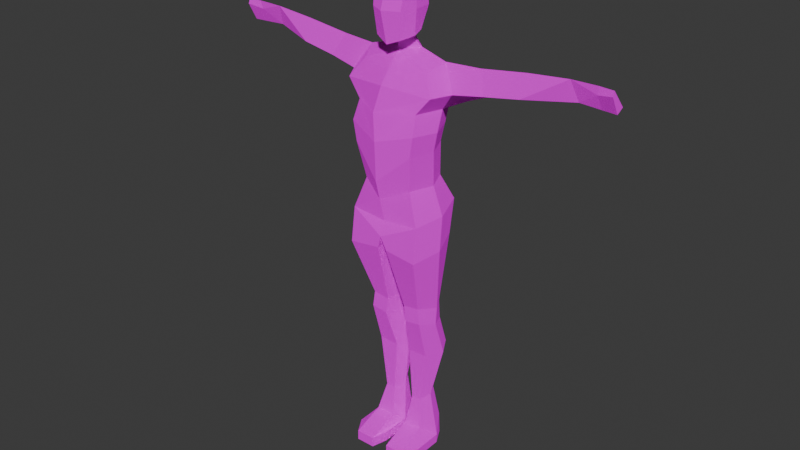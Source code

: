 # Source: characters.blend  (saved by Blender 4.4.32; exported with 4.5.12 LTS)
import bpy
from mathutils import Matrix  # noqa: F401  (used for matrix-valued properties, if any)

bpy.ops.wm.read_factory_settings(use_empty=True)
scene = bpy.context.scene
scene.name = 'Scene'

# ---- collections
col_collection = bpy.data.collections.new('Collection'); scene.collection.children.link(col_collection)
col_images = bpy.data.collections.new('images'); col_collection.children.link(col_images)

# ---- images (referenced by path relative to the original .blend; pixels are not part of the script)
import os
ASSET_DIR = os.environ.get("B2B_ASSET_DIR", "")  # directory of the original .blend (textures are referenced by path, not embedded)
HERE = os.path.dirname(os.path.abspath(__file__))  # packed textures are extracted next to this script under _unpacked/

def load_image(name, relpath, width, height, colorspace="sRGB"):
    """Load a texture the original file referenced (path relative to the .blend, or extracted next to this script)."""
    p = next((c for c in (os.path.join(HERE, relpath), os.path.join(ASSET_DIR, relpath)) if relpath and os.path.exists(c)), "")
    if p:
        img = bpy.data.images.load(p, check_existing=True)
        img.name = name
    else:  # same state as the original file: an image datablock whose file is absent (Cycles renders it pink)
        img = bpy.data.images.new(name, width, height)
        img.source = "FILE"
        img.filepath = "//" + (relpath or name)
    img.colorspace_settings.name = colorspace
    return img
img_char_test = load_image('char-test', '', 1024, 1024, 'sRGB')

# ---- materials (node trees are filled in below, after node groups)
mat_material = bpy.data.materials.new('Material')
mat_material.alpha_threshold = 0.0
mat_material.roughness = 0.5
mat_material.line_color = (0.0, 0.0, 0.0, 1.0)

# ---- material node trees
mat_material.use_nodes = True; mat_material.node_tree.nodes.clear()
_N = mat_material.node_tree.nodes; _L = mat_material.node_tree.links
n0 = _N.new('ShaderNodeOutputMaterial'); n0.name = 'Material Output'; n0.location = (300, 300)
n1 = _N.new('ShaderNodeBsdfPrincipled'); n1.name = 'Principled BSDF'; n1.location = (-22, 284)
n1.inputs[1].default_value = 1.0
n1.inputs[2].default_value = 1.0
n1.inputs[3].default_value = 1.85
n2 = _N.new('ShaderNodeTexImage'); n2.name = 'Image Texture'; n2.location = (-352, 292)
n2.image = img_char_test
n2.interpolation = 'Closest'
_L.new(n1.outputs[0], n0.inputs[0])
_L.new(n2.outputs[0], n1.inputs[0])
n0.is_active_output = True

# ---- world
world_world = bpy.data.worlds.new('World'); scene.world = world_world
world_world.use_nodes = True; world_world.node_tree.nodes.clear()
_N = world_world.node_tree.nodes; _L = world_world.node_tree.links
n0 = _N.new('ShaderNodeOutputWorld'); n0.name = 'World Output'; n0.location = (300, 300)
n1 = _N.new('ShaderNodeBackground'); n1.name = 'Background'; n1.location = (10, 300)
n1.inputs[0].default_value = (0.05088, 0.05088, 0.05088, 1.0)
_L.new(n1.outputs[0], n0.inputs[0])
n0.is_active_output = True
world_world.color = (0.05088, 0.05088, 0.05088)
world_world.sun_shadow_jitter_overblur = 0.0

# ---- meshes
me_cube = bpy.data.meshes.new('Cube')
me_cube.from_pydata([(-0.3066, -0.01945, -0.07902), (-0.24, 0.1525, 0.2252), (-0.3362, -0.05613, 0.222), (-0.2712, -0.2648, 0.2188), (-0.2262, 0.1682, -0.07038), (-0.2263, -0.2071, -0.08767), (-0.2752, -0.2185, 0.5556), (-0.2756, 0.2009, 0.5685), (-0.01004, 0.2138, 0.2272), (0.01559, -0.1077, 0.9796), (-0.01009, -0.3481, -0.01488), (0.00987, 0.1883, 0.9037), (-0.01003, 0.1682, -0.08366), (-0.01003, -0.3059, -0.1755), (-0.0009191, 0.1943, 0.5672), (-0.002409, -0.3803, 0.5558), (-0.01003, -0.2497, -0.3862), (-0.3273, 0.1725, -0.5502), (-0.3273, -0.2843, -0.6532), (-0.04963, 0.1725, -0.5635), (-0.04963, -0.2843, -0.6197), (-0.3916, -0.2026, 0.701), (-0.3933, 0.2026, 0.7213), (0.002962, 0.2564, 0.7182), (0.005968, -0.2987, 0.7438), (-0.2706, 0.1561, 0.3787), (-0.2986, -0.2706, 0.3941), (-0.008926, -0.3625, 0.3145), (-0.006836, 0.2352, 0.3978), (-0.2529, 0.1489, -1.186), (-0.237, -0.1133, -1.167), (-0.109, 0.1489, -1.181), (-0.0964, -0.1137, -1.186), (-0.2259, 0.1965, -1.385), (-0.2559, -0.1159, -1.307), (-0.1169, 0.1965, -1.378), (-0.1153, -0.1163, -1.326), (-0.2516, 0.254, -1.637), (-0.2499, -0.02086, -1.663), (-0.07731, 0.254, -1.644), (-0.07731, -0.02048, -1.669), (-0.1923, 0.1608, -2.067), (-0.1936, -0.01473, -2.128), (-0.1073, 0.1591, -2.075), (-0.1073, -0.01436, -2.132), (-0.2434, 0.1896, -2.365), (-0.2464, -0.07539, -2.376), (-0.08321, 0.1879, -2.368), (-0.08321, -0.07539, -2.376), (-0.2481, 0.1959, -2.562), (-0.2481, -0.0716, -2.57), (-0.08147, 0.1959, -2.562), (-0.08147, -0.0716, -2.57), (-0.2877, -0.1278, 0.8596), (0.01076, -0.2241, 0.8418), (-0.3941, -0.01534, -0.3177), (-0.3565, -0.008325, 0.5622), (-0.4076, -0.05588, -0.6017), (-0.03234, -0.05588, -0.5916), (-0.4741, -0.05689, 0.7117), (-0.3654, -0.05701, 0.3865), (-0.3332, 0.01775, -1.179), (-0.06102, 0.01775, -1.174), (-0.3061, 0.04015, -1.356), (-0.05784, 0.04015, -1.349), (-0.3302, 0.1164, -1.65), (-0.05146, 0.1167, -1.657), (-0.2372, 0.07198, -2.099), (-0.05593, 0.07235, -2.103), (-0.3267, 0.05628, -2.478), (-0.04828, 0.05628, -2.478), (-0.3204, 0.06217, -2.566), (-0.04828, 0.06217, -2.566), (-0.3461, 0.01195, 0.9216), (-0.1073, 0.007372, 0.9893), (-0.7409, -0.01211, 0.7462), (-0.7502, 0.2139, 0.7537), (-0.6561, 0.05689, 0.9238), (-1.611, 0.1338, 0.8171), (-1.612, 0.06704, 1.006), (-1.616, 0.1882, 0.857), (-1.038, -0.003053, 0.7922), (-1.435, 0.1862, 0.8644), (-0.4592, 0.1277, 0.6172), (-1.392, 0.06787, 1.0), (-1.43, 0.1331, 0.8263), (-0.7484, 0.1432, 0.716), (-0.2878, 0.09111, 0.5648), (-1.043, 0.1401, 0.7527), (-1.05, 0.06255, 0.9706), (-1.048, 0.2054, 0.7941), (-1.599, 0.07929, 0.9353), (-1.732, 0.04538, 0.9629), (-1.74, 0.1794, 0.8553), (-1.732, 0.06039, 1.004), (-1.734, 0.1251, 0.8154), (-0.3316, -0.2083, -2.477), (-0.2513, -0.3401, -2.478), (-0.08811, -0.3401, -2.478), (-0.04828, -0.2083, -2.477), (-0.3252, -0.2061, -2.565), (-0.253, -0.3399, -2.567), (-0.08637, -0.3399, -2.567), (-0.04828, -0.2061, -2.565), (0.01597, -0.1234, 1.052), (0.01515, 0.04242, 1.099), (-0.06305, -0.05479, 1.084), (0.2869, -0.01653, -0.07902), (0.2194, 0.152, 0.2252), (0.3152, -0.05663, 0.222), (0.2503, -0.265, 0.2188), (0.2062, 0.1682, -0.07038), (0.2062, -0.207, -0.08767), (0.27, -0.2219, 0.5555), (0.2691, 0.1977, 0.5683), (0.287, 0.2492, -0.2793), (0.3006, -0.2497, -0.3561), (0.3073, 0.1725, -0.5502), (0.3073, -0.2843, -0.6532), (0.02957, 0.1725, -0.5635), (0.02957, -0.2843, -0.6197), (0.3905, -0.2091, 0.7007), (0.3904, 0.1974, 0.721), (0.2547, 0.1543, 0.3786), (0.2827, -0.2726, 0.394), (0.2328, 0.1489, -1.186), (0.217, -0.1133, -1.167), (0.08891, 0.1489, -1.181), (0.07634, -0.1137, -1.186), (0.2058, 0.1965, -1.385), (0.2358, -0.1159, -1.307), (0.09679, 0.1965, -1.378), (0.0952, -0.1163, -1.326), (0.2316, 0.254, -1.637), (0.2316, -0.02048, -1.662), (0.05725, 0.254, -1.644), (0.05725, -0.02048, -1.669), (0.1753, 0.1591, -2.07), (0.1753, -0.01436, -2.127), (0.08729, 0.1591, -2.075), (0.08729, -0.01436, -2.132), (0.2263, 0.1879, -2.368), (0.2263, -0.07539, -2.376), (0.06315, 0.1879, -2.368), (0.06315, -0.07539, -2.376), (0.2281, 0.1959, -2.562), (0.2281, -0.0716, -2.57), (0.06141, 0.1959, -2.562), (0.06141, -0.0716, -2.57), (0.3024, -0.1342, 0.8594), (0.3548, -0.007227, 0.5619), (0.3875, -0.05588, -0.6017), (0.01228, -0.05588, -0.5916), (0.475, -0.05887, 0.7113), (0.3491, -0.05933, 0.3863), (0.3131, 0.01775, -1.179), (0.04096, 0.01775, -1.174), (0.2861, 0.04015, -1.356), (0.03778, 0.04015, -1.349), (0.3118, 0.1167, -1.65), (0.0314, 0.1167, -1.657), (0.2188, 0.07235, -2.099), (0.03586, 0.07235, -2.103), (0.3066, 0.05628, -2.478), (0.02821, 0.05628, -2.478), (0.3003, 0.06217, -2.566), (0.02821, 0.06217, -2.566), (0.3603, 0.01127, 0.9213), (0.1366, 0.01133, 0.9893), (0.7235, -0.01872, 0.7458), (0.7312, 0.2088, 0.7533), (0.647, 0.04749, 0.9233), (1.591, 0.1338, 0.8171), (1.588, 0.06912, 1.006), (1.596, 0.1882, 0.857), (1.017, -0.003475, 0.7922), (1.415, 0.1862, 0.8644), (0.4695, 0.13, 0.6074), (1.369, 0.06986, 1.003), (1.41, 0.1331, 0.8263), (0.7294, 0.138, 0.7156), (0.3029, 0.09506, 0.5551), (1.023, 0.1401, 0.7527), (1.03, 0.06153, 0.9732), (1.028, 0.2054, 0.7941), (1.579, 0.07929, 0.9353), (1.712, 0.04538, 0.9629), (1.72, 0.1794, 0.8553), (1.712, 0.06039, 1.004), (1.714, 0.1251, 0.8154), (0.3115, -0.2083, -2.477), (0.2312, -0.3401, -2.478), (0.06804, -0.3401, -2.478), (0.02821, -0.2083, -2.477), (0.3052, -0.2061, -2.565), (0.233, -0.3399, -2.567), (0.06631, -0.3399, -2.567), (0.02821, -0.2061, -2.565), (0.0953, -0.05664, 1.084), (-0.101, -0.2107, 1.089), (-0.1339, -0.1971, 1.458), (-0.1004, 0.01579, 1.117), (-0.1328, 0.05531, 1.459), (-0.1331, -0.09452, 1.105), (-0.1176, -0.2324, 1.304), (-0.1587, -0.09073, 1.492), (-0.1421, 0.05843, 1.303), (0.004403, 0.0908, 1.524), (0.01369, -0.2426, 1.04), (0.005339, -0.2305, 1.5), (-0.1497, -0.09223, 1.303), (0.01005, 0.1486, 1.301), (0.01001, -0.3015, 1.303), (0.003394, -0.08773, 1.578), (0.1283, -0.214, 1.086), (0.1465, -0.2013, 1.458), (0.1287, 0.01316, 1.117), (0.1464, 0.05526, 1.457), (0.1615, -0.09841, 1.102), (0.1385, -0.2366, 1.302), (0.1708, -0.09207, 1.49), (0.163, 0.05507, 1.303), (0.1723, -0.09678, 1.301), (-0.307, 0.2492, -0.2793), (-0.3207, -0.2497, -0.3561), (-0.01003, 0.2492, -0.4287), (-0.01003, -0.2996, -0.503), (0.3745, -0.01244, -0.3177), (0.0123, 0.1382, 0.9698), (1.379, 0.188, 0.8579), (-0.4076, -0.05588, -0.6017), (-0.3332, 0.01775, -1.179), (-0.3061, 0.04015, -1.356), (-0.3302, 0.1164, -1.65), (-0.2372, 0.07198, -2.099), (-0.3267, 0.05628, -2.478), (0.3875, -0.05588, -0.6017), (0.3131, 0.01775, -1.179), (0.2861, 0.04015, -1.356), (0.3118, 0.1167, -1.65), (0.2188, 0.07235, -2.099), (0.3066, 0.05628, -2.478)], [(234, 235), (233, 234), (232, 233), (231, 232), (230, 231), (240, 241), (239, 240), (238, 239), (237, 238), (236, 237)], [(47, 70, 72, 51), (54, 9, 53), (73, 74, 11, 22), (10, 3, 5, 13), (2, 1, 4, 0), (60, 56, 87, 7, 25), (27, 15, 6, 26), (25, 7, 14, 28), (1, 8, 12, 4), (0, 4, 223, 55), (55, 223, 17, 57), (4, 12, 225, 223), (13, 5, 224, 16), (58, 20, 32, 62), (223, 225, 19, 17), (16, 224, 226), (7, 22, 23, 14), (114, 122, 177, 181), (15, 24, 21, 6), (1, 25, 28, 8), (10, 27, 26, 3), (2, 60, 25, 1), (32, 30, 34, 36), (17, 19, 31, 29), (20, 18, 30, 32), (57, 17, 29, 61), (36, 34, 38, 40), (61, 29, 33, 63), (62, 32, 36, 64), (29, 31, 35, 33), (66, 40, 44, 68), (63, 33, 37, 65), (64, 36, 40, 66), (33, 35, 39, 37), (44, 42, 46, 48), (37, 39, 43, 41), (40, 38, 42, 44), (65, 37, 41, 67), (69, 45, 49, 71), (67, 41, 45, 69), (68, 44, 48, 70), (41, 43, 47, 45), (71, 72, 52, 50), (50, 52, 102, 101), (45, 47, 51, 49), (70, 48, 98, 99), (24, 54, 53, 21), (43, 68, 70, 47), (49, 51, 72, 71), (42, 67, 69, 46), (72, 70, 99, 103), (38, 65, 67, 42), (35, 64, 66, 39), (34, 63, 65, 38), (39, 66, 68, 43), (31, 62, 64, 35), (30, 61, 63, 34), (18, 57, 61, 30), (3, 26, 60, 2), (6, 21, 59, 56), (19, 58, 62, 31), (224, 55, 57, 18), (5, 0, 55, 224), (26, 6, 56, 60), (3, 2, 0, 5), (73, 22, 76, 77), (53, 73, 59, 21), (53, 9, 74, 73), (22, 11, 23), (90, 88, 85, 82), (59, 73, 77, 75), (22, 83, 86, 76), (81, 89, 84), (84, 82, 80, 79), (89, 90, 82, 84), (80, 78, 95, 93), (86, 83, 59, 75), (82, 85, 78, 80), (81, 84, 85), (76, 86, 88, 90), (75, 77, 89, 81), (86, 75, 81, 88), (88, 81, 85), (77, 76, 90, 89), (78, 91, 92, 95), (79, 80, 93, 94), (91, 79, 94, 92), (99, 98, 102, 103), (98, 97, 101, 102), (97, 96, 100, 101), (71, 50, 101, 100), (48, 46, 97, 98), (69, 71, 100, 96), (52, 72, 103, 102), (46, 69, 96, 97), (11, 74, 228), (74, 9, 104, 106), (91, 84, 79), (58, 19, 225, 226, 20), (226, 225, 16), (143, 147, 166, 164), (54, 149, 9), (167, 122, 11, 168), (10, 13, 112, 110), (109, 107, 111, 108), (154, 123, 114, 181, 150), (27, 124, 113, 15), (123, 28, 14, 114), (108, 111, 12, 8), (107, 227, 115, 111), (227, 151, 117, 115), (111, 115, 225, 12), (13, 16, 116, 112), (152, 156, 128, 120), (115, 117, 119, 225), (16, 226, 116), (114, 14, 23, 122), (150, 181, 177, 153), (15, 113, 121, 24), (108, 8, 28, 123), (10, 110, 124, 27), (109, 108, 123, 154), (128, 132, 130, 126), (117, 125, 127, 119), (120, 128, 126, 118), (151, 155, 125, 117), (132, 136, 134, 130), (155, 157, 129, 125), (156, 158, 132, 128), (125, 129, 131, 127), (160, 162, 140, 136), (157, 159, 133, 129), (158, 160, 136, 132), (129, 133, 135, 131), (140, 144, 142, 138), (133, 137, 139, 135), (136, 140, 138, 134), (159, 161, 137, 133), (163, 165, 145, 141), (161, 163, 141, 137), (162, 164, 144, 140), (137, 141, 143, 139), (165, 146, 148, 166), (146, 195, 196, 148), (141, 145, 147, 143), (164, 193, 192, 144), (24, 121, 149, 54), (139, 143, 164, 162), (145, 165, 166, 147), (138, 142, 163, 161), (166, 197, 193, 164), (134, 138, 161, 159), (131, 135, 160, 158), (130, 134, 159, 157), (135, 139, 162, 160), (127, 131, 158, 156), (126, 130, 157, 155), (118, 126, 155, 151), (110, 109, 154, 124), (113, 150, 153, 121), (119, 127, 156, 152), (116, 118, 151, 227), (112, 116, 227, 107), (124, 154, 150, 113), (110, 112, 107, 109), (167, 171, 170, 122), (149, 121, 153, 167), (149, 167, 168, 9), (122, 23, 11), (184, 229, 179, 182), (153, 169, 171, 167), (122, 170, 180, 177), (175, 178, 183), (178, 173, 174, 176), (183, 178, 176, 229, 184), (174, 187, 189, 172), (180, 169, 153, 177), (176, 174, 172, 179), (175, 179, 178), (170, 184, 182, 180), (169, 175, 183, 171), (180, 182, 175, 169), (182, 179, 175), (171, 183, 184, 170), (172, 189, 186, 185), (173, 188, 187, 174), (187, 188, 186, 189), (185, 186, 188, 173), (193, 197, 196, 192), (192, 196, 195, 191), (191, 195, 194, 190), (165, 194, 195, 146), (144, 192, 191, 142), (163, 190, 194, 165), (148, 196, 197, 166), (142, 191, 190, 163), (11, 228, 168), (168, 198, 104, 9), (185, 173, 178), (152, 120, 226, 225, 119), (199, 204, 210, 203), (204, 200, 205, 210), (210, 205, 202, 206), (203, 210, 206, 201), (201, 206, 211, 105), (206, 202, 207, 211), (212, 209, 200, 204), (208, 212, 204, 199), (104, 203, 106), (203, 104, 208, 199), (207, 202, 205, 213), (213, 205, 200, 209), (214, 218, 222, 219), (219, 222, 220, 215), (222, 221, 217, 220), (218, 216, 221, 222), (216, 105, 211, 221), (221, 211, 207, 217), (212, 219, 215, 209), (208, 214, 219, 212), (106, 201, 105), (218, 214, 208, 104), (207, 213, 220, 217), (213, 209, 215, 220), (116, 226, 120, 118), (226, 224, 18, 20), (22, 7, 87), (168, 228, 105, 198), (228, 74, 106, 105), (83, 22, 87, 56, 59), (106, 203, 201), (198, 216, 218), (198, 105, 216), (104, 198, 218), (85, 91, 78), (85, 84, 91), (185, 179, 172), (179, 229, 176), (178, 179, 185), (93, 95, 92, 94)])
_uv = me_cube.uv_layers.new(name='UVMap')
_uv.uv.foreach_set('vector', [0.6705, 0.8894, 0.65, 0.8634, 0.6617, 0.8528, 0.6735, 0.8639, 0.4594, 0.709, 0.4584, 0.7403, 0.4074, 0.7154, 0.2378, 0.7209, 0.1935, 0.7432, 0.1592, 0.7102, 0.2342, 0.6651, 0.4657, 0.5601, 0.416, 0.6002, 0.418, 0.5423, 0.467, 0.5285, 0.2367, 0.5587, 0.1964, 0.5673, 0.1861, 0.5129, 0.2207, 0.5093, 0.2465, 0.5855, 0.2487, 0.6167, 0.2287, 0.6252, 0.2096, 0.6354, 0.2057, 0.5964, 0.4625, 0.6181, 0.4609, 0.6563, 0.4084, 0.6585, 0.4126, 0.6293, 0.2057, 0.5964, 0.2096, 0.6354, 0.1544, 0.6397, 0.1534, 0.6058, 0.1964, 0.5673, 0.151, 0.5728, 0.1468, 0.5136, 0.1861, 0.5129, 0.2207, 0.5093, 0.1861, 0.5129, 0.1874, 0.479, 0.2249, 0.4723, 0.2249, 0.4723, 0.1874, 0.479, 0.1933, 0.4405, 0.2281, 0.4304, 0.1861, 0.5129, 0.1468, 0.5136, 0.1451, 0.4589, 0.1874, 0.479, 0.467, 0.5285, 0.418, 0.5423, 0.4109, 0.4877, 0.468, 0.4855, 0.3153, 0.3675, 0.2681, 0.3779, 0.2621, 0.2522, 0.2891, 0.2485, 0.1874, 0.479, 0.1451, 0.4589, 0.1523, 0.4363, 0.1933, 0.4405, 0.468, 0.4855, 0.4109, 0.4877, 0.4689, 0.462, 0.2096, 0.6354, 0.2342, 0.6651, 0.1568, 0.6714, 0.1544, 0.6397, 0.1005, 0.6466, 0.08224, 0.6805, 0.05843, 0.6663, 0.07926, 0.6395, 0.4609, 0.6563, 0.46, 0.6886, 0.3952, 0.6861, 0.4084, 0.6585, 0.1964, 0.5673, 0.2057, 0.5964, 0.1534, 0.6058, 0.151, 0.5728, 0.4657, 0.5601, 0.4625, 0.6181, 0.4126, 0.6293, 0.416, 0.6002, 0.2367, 0.5587, 0.2465, 0.5855, 0.2057, 0.5964, 0.1964, 0.5673, 0.2621, 0.2522, 0.2315, 0.2531, 0.2355, 0.2248, 0.2605, 0.225, 0.1059, 0.345, 0.05838, 0.3081, 0.1452, 0.2048, 0.1717, 0.2208, 0.2681, 0.3779, 0.2093, 0.37, 0.2315, 0.2531, 0.2621, 0.2522, 0.1575, 0.359, 0.1059, 0.345, 0.1717, 0.2208, 0.1992, 0.2388, 0.2605, 0.225, 0.2355, 0.2248, 0.2477, 0.1627, 0.2755, 0.1657, 0.1992, 0.2388, 0.1717, 0.2208, 0.1863, 0.1827, 0.211, 0.2045, 0.2891, 0.2485, 0.2621, 0.2522, 0.2605, 0.225, 0.2888, 0.2186, 0.1717, 0.2208, 0.1452, 0.2048, 0.1689, 0.1733, 0.1863, 0.1827, 0.2978, 0.1673, 0.2755, 0.1657, 0.2797, 0.09306, 0.2908, 0.1002, 0.211, 0.2045, 0.1863, 0.1827, 0.2052, 0.1489, 0.2248, 0.1564, 0.2888, 0.2186, 0.2605, 0.225, 0.2755, 0.1657, 0.2978, 0.1673, 0.1863, 0.1827, 0.1689, 0.1733, 0.1866, 0.1362, 0.2052, 0.1489, 0.2797, 0.09306, 0.2669, 0.08995, 0.2787, 0.05409, 0.2984, 0.06511, 0.2052, 0.1489, 0.1866, 0.1362, 0.2211, 0.08567, 0.2332, 0.0912, 0.2755, 0.1657, 0.2477, 0.1627, 0.2669, 0.08995, 0.2797, 0.09306, 0.2248, 0.1564, 0.2052, 0.1489, 0.2332, 0.0912, 0.2505, 0.09082, 0.7177, 0.8542, 0.7021, 0.8872, 0.6917, 0.8647, 0.7028, 0.8469, 0.2505, 0.09082, 0.2332, 0.0912, 0.2422, 0.05379, 0.2609, 0.041, 0.2908, 0.1002, 0.2797, 0.09306, 0.2984, 0.06511, 0.3153, 0.07132, 0.2332, 0.0912, 0.2211, 0.08567, 0.225, 0.05088, 0.2422, 0.05379, 0.4707, 0.8334, 0.5194, 0.8334, 0.5135, 0.8574, 0.4837, 0.8574, 0.4837, 0.8574, 0.5135, 0.8574, 0.5126, 0.9054, 0.4828, 0.9054, 0.7021, 0.8872, 0.6705, 0.8894, 0.6735, 0.8639, 0.6917, 0.8647, 0.3153, 0.07132, 0.2984, 0.06511, 0.3134, 0.03453, 0.3096, 0.04993, 0.46, 0.6886, 0.4594, 0.709, 0.4074, 0.7154, 0.3952, 0.6861, 0.2211, 0.08567, 0.2111, 0.07723, 0.2118, 0.03869, 0.225, 0.05088, 0.4837, 0.8095, 0.5135, 0.8095, 0.5194, 0.8334, 0.4707, 0.8334, 0.2669, 0.08995, 0.2505, 0.09082, 0.2609, 0.041, 0.2787, 0.05409, 0.6617, 0.8528, 0.65, 0.8634, 0.6306, 0.8019, 0.6498, 0.8029, 0.2477, 0.1627, 0.2248, 0.1564, 0.2505, 0.09082, 0.2669, 0.08995, 0.1689, 0.1733, 0.1402, 0.1656, 0.1718, 0.1245, 0.1866, 0.1362, 0.2355, 0.2248, 0.211, 0.2045, 0.2248, 0.1564, 0.2477, 0.1627, 0.1866, 0.1362, 0.1718, 0.1245, 0.2111, 0.07723, 0.2211, 0.08567, 0.1452, 0.2048, 0.1211, 0.1898, 0.1402, 0.1656, 0.1689, 0.1733, 0.2315, 0.2531, 0.1992, 0.2388, 0.211, 0.2045, 0.2355, 0.2248, 0.2093, 0.37, 0.1575, 0.359, 0.1992, 0.2388, 0.2315, 0.2531, 0.416, 0.6002, 0.4126, 0.6293, 0.3751, 0.6275, 0.3782, 0.5973, 0.4084, 0.6585, 0.3952, 0.6861, 0.3699, 0.6945, 0.3679, 0.6591, 0.05838, 0.3081, 0.02623, 0.2711, 0.1211, 0.1898, 0.1452, 0.2048, 0.4109, 0.4877, 0.3677, 0.5001, 0.3677, 0.4477, 0.4106, 0.4333, 0.418, 0.5423, 0.3794, 0.5437, 0.3677, 0.5001, 0.4109, 0.4877, 0.4126, 0.6293, 0.4084, 0.6585, 0.3679, 0.6591, 0.3751, 0.6275, 0.416, 0.6002, 0.3782, 0.5973, 0.3794, 0.5437, 0.418, 0.5423, 0.7593, 0.2203, 0.7094, 0.214, 0.7094, 0.1499, 0.7516, 0.1648, 0.4074, 0.7154, 0.3886, 0.7368, 0.3699, 0.6945, 0.3952, 0.6861, 0.4074, 0.7154, 0.4584, 0.7403, 0.4305, 0.755, 0.3886, 0.7368, 0.2342, 0.6651, 0.1592, 0.7102, 0.1568, 0.6714, 0.9066, 0.09661, 0.8931, 0.09909, 0.8864, 0.02937, 0.8978, 0.02623, 0.8566, 0.2027, 0.8117, 0.2128, 0.8256, 0.1581, 0.8635, 0.1532, 0.9186, 0.2128, 0.8936, 0.2077, 0.8928, 0.1524, 0.9071, 0.1503, 0.8675, 0.09966, 0.8365, 0.08741, 0.8527, 0.02845, 0.8813, 0.6435, 0.8745, 0.6758, 0.8422, 0.678, 0.8419, 0.6436, 0.7539, 0.09374, 0.7133, 0.09619, 0.7218, 0.02623, 0.7543, 0.03244, 0.9328, 0.3056, 0.9449, 0.3051, 0.9454, 0.3273, 0.9333, 0.3278, 0.8928, 0.1524, 0.8936, 0.2077, 0.8566, 0.2027, 0.8635, 0.1532, 0.9337, 0.2732, 0.9454, 0.2728, 0.9449, 0.3051, 0.9328, 0.3056, 0.8675, 0.09966, 0.8527, 0.02845, 0.8864, 0.02937, 0.9071, 0.1503, 0.8928, 0.1524, 0.8931, 0.09909, 0.9066, 0.09661, 0.8635, 0.1532, 0.8256, 0.1581, 0.8365, 0.08741, 0.8675, 0.09966, 0.8928, 0.1524, 0.8635, 0.1532, 0.8675, 0.09966, 0.8931, 0.09909, 0.8931, 0.09909, 0.8675, 0.09966, 0.8864, 0.02937, 0.7516, 0.1648, 0.7094, 0.1499, 0.7133, 0.09619, 0.7539, 0.09374, 0.8435, 0.6072, 0.8444, 0.6307, 0.82, 0.6362, 0.8214, 0.6064, 0.8419, 0.6436, 0.8422, 0.678, 0.8201, 0.678, 0.8204, 0.644, 0.8444, 0.6307, 0.8419, 0.6436, 0.8204, 0.644, 0.82, 0.6362, 0.6306, 0.8019, 0.6413, 0.7643, 0.6532, 0.7753, 0.6498, 0.8029, 0.6413, 0.7643, 0.6842, 0.7456, 0.681, 0.7665, 0.6532, 0.7753, 0.6842, 0.7456, 0.7177, 0.7814, 0.699, 0.7899, 0.681, 0.7665, 0.4707, 0.8334, 0.4837, 0.8574, 0.4828, 0.9054, 0.4698, 0.8814, 0.2984, 0.06511, 0.2787, 0.05409, 0.298, 0.02623, 0.3134, 0.03453, 0.7177, 0.8542, 0.7028, 0.8469, 0.699, 0.7899, 0.7177, 0.7814, 0.5135, 0.8574, 0.5194, 0.8334, 0.5195, 0.8814, 0.5126, 0.9054, 0.2787, 0.05409, 0.2609, 0.041, 0.2843, 0.03323, 0.298, 0.02623, 0.82, 0.4303, 0.8856, 0.5068, 0.8362, 0.475, 0.8856, 0.5068, 0.8655, 0.5539, 0.8622, 0.5454, 0.8637, 0.5262, 0.8444, 0.6307, 0.8813, 0.6435, 0.8419, 0.6436, 0.8071, 0.3141, 0.8084, 0.3554, 0.7852, 0.3721, 0.7852, 0.273, 0.8074, 0.2728, 0.8609, 0.2728, 0.8609, 0.3719, 0.8804, 0.2844, 0.8148, 0.884, 0.8123, 0.8604, 0.8254, 0.8464, 0.8373, 0.8582, 0.4594, 0.709, 0.5079, 0.7209, 0.4584, 0.7403, 0.08619, 0.7341, 0.08224, 0.6805, 0.1592, 0.7102, 0.1304, 0.7457, 0.4657, 0.5601, 0.467, 0.5285, 0.5161, 0.5468, 0.511, 0.6061, 0.06111, 0.5726, 0.07018, 0.518, 0.1069, 0.5173, 0.1045, 0.5749, 0.05505, 0.6023, 0.09949, 0.6066, 0.1005, 0.6466, 0.07926, 0.6395, 0.05826, 0.6342, 0.4625, 0.6181, 0.5109, 0.636, 0.512, 0.6653, 0.4609, 0.6563, 0.09949, 0.6066, 0.1534, 0.6058, 0.1544, 0.6397, 0.1005, 0.6466, 0.1045, 0.5749, 0.1069, 0.5173, 0.1468, 0.5136, 0.151, 0.5728, 0.07018, 0.518, 0.06135, 0.4776, 0.1024, 0.4817, 0.1069, 0.5173, 0.06135, 0.4776, 0.05445, 0.4304, 0.09391, 0.4408, 0.1024, 0.4817, 0.1069, 0.5173, 0.1024, 0.4817, 0.1451, 0.4589, 0.1468, 0.5136, 0.467, 0.5285, 0.468, 0.4855, 0.528, 0.4899, 0.5161, 0.5468, 0.3677, 0.3674, 0.394, 0.2483, 0.421, 0.252, 0.4149, 0.3778, 0.1024, 0.4817, 0.09391, 0.4408, 0.1369, 0.4353, 0.1451, 0.4589, 0.468, 0.4855, 0.4673, 0.4596, 0.528, 0.4899, 0.1005, 0.6466, 0.1544, 0.6397, 0.1568, 0.6714, 0.08224, 0.6805, 0.05826, 0.6342, 0.07926, 0.6395, 0.05843, 0.6663, 0.02623, 0.6471, 0.4609, 0.6563, 0.512, 0.6653, 0.5214, 0.6943, 0.46, 0.6886, 0.1045, 0.5749, 0.151, 0.5728, 0.1534, 0.6058, 0.09949, 0.6066, 0.4657, 0.5601, 0.511, 0.6061, 0.5109, 0.636, 0.4625, 0.6181, 0.06111, 0.5726, 0.1045, 0.5749, 0.09949, 0.6066, 0.05505, 0.6023, 0.421, 0.252, 0.4226, 0.2249, 0.4477, 0.2246, 0.4516, 0.253, 0.5772, 0.345, 0.5114, 0.2207, 0.538, 0.2047, 0.6248, 0.3081, 0.4149, 0.3778, 0.421, 0.252, 0.4516, 0.253, 0.4738, 0.3699, 0.5256, 0.359, 0.484, 0.2387, 0.5114, 0.2207, 0.5772, 0.345, 0.4226, 0.2249, 0.4075, 0.1656, 0.4356, 0.1625, 0.4477, 0.2246, 0.484, 0.2387, 0.4722, 0.2043, 0.4969, 0.1826, 0.5114, 0.2207, 0.394, 0.2483, 0.3943, 0.2184, 0.4226, 0.2249, 0.421, 0.252, 0.5114, 0.2207, 0.4969, 0.1826, 0.5143, 0.1732, 0.538, 0.2047, 0.3853, 0.1671, 0.3922, 0.1001, 0.4033, 0.09298, 0.4075, 0.1656, 0.4722, 0.2043, 0.4585, 0.1562, 0.4781, 0.1487, 0.4969, 0.1826, 0.3943, 0.2184, 0.3853, 0.1671, 0.4075, 0.1656, 0.4226, 0.2249, 0.4969, 0.1826, 0.4781, 0.1487, 0.4968, 0.1361, 0.5143, 0.1732, 0.4033, 0.09298, 0.3846, 0.06506, 0.4043, 0.05405, 0.4163, 0.08985, 0.4781, 0.1487, 0.4497, 0.09066, 0.4625, 0.08558, 0.4968, 0.1361, 0.4075, 0.1656, 0.4033, 0.09298, 0.4163, 0.08985, 0.4356, 0.1625, 0.4585, 0.1562, 0.4328, 0.09068, 0.4497, 0.09066, 0.4781, 0.1487, 0.7702, 0.8448, 0.7846, 0.8383, 0.7952, 0.854, 0.7834, 0.8771, 0.4328, 0.09068, 0.422, 0.04092, 0.4404, 0.05319, 0.4497, 0.09066, 0.3922, 0.1001, 0.3677, 0.07126, 0.3846, 0.06506, 0.4033, 0.09298, 0.4497, 0.09066, 0.4404, 0.05319, 0.4587, 0.05105, 0.4625, 0.08558, 0.3686, 0.8814, 0.3816, 0.8575, 0.4114, 0.8575, 0.4173, 0.8814, 0.3816, 0.8575, 0.3807, 0.8095, 0.4105, 0.8095, 0.4114, 0.8575, 0.7834, 0.8771, 0.7952, 0.854, 0.8123, 0.8604, 0.8148, 0.884, 0.3677, 0.07126, 0.3734, 0.04989, 0.3697, 0.03451, 0.3846, 0.06506, 0.46, 0.6886, 0.5214, 0.6943, 0.5079, 0.7209, 0.4594, 0.709, 0.4625, 0.08558, 0.4587, 0.05105, 0.4719, 0.03903, 0.4724, 0.07721, 0.3816, 0.9054, 0.3686, 0.8814, 0.4173, 0.8814, 0.4114, 0.9054, 0.4163, 0.08985, 0.4043, 0.05405, 0.422, 0.04092, 0.4328, 0.09068, 0.8254, 0.8464, 0.8381, 0.7922, 0.8593, 0.7895, 0.8373, 0.8582, 0.4356, 0.1625, 0.4163, 0.08985, 0.4328, 0.09068, 0.4585, 0.1562, 0.5143, 0.1732, 0.4968, 0.1361, 0.5115, 0.1244, 0.543, 0.1655, 0.4477, 0.2246, 0.4356, 0.1625, 0.4585, 0.1562, 0.4722, 0.2043, 0.4968, 0.1361, 0.4625, 0.08558, 0.4724, 0.07721, 0.5115, 0.1244, 0.538, 0.2047, 0.5143, 0.1732, 0.543, 0.1655, 0.5622, 0.1898, 0.4516, 0.253, 0.4477, 0.2246, 0.4722, 0.2043, 0.484, 0.2387, 0.4738, 0.3699, 0.4516, 0.253, 0.484, 0.2387, 0.5256, 0.359, 0.511, 0.6061, 0.5498, 0.6081, 0.5486, 0.639, 0.5109, 0.636, 0.512, 0.6653, 0.5529, 0.6713, 0.5457, 0.7061, 0.5214, 0.6943, 0.6248, 0.3081, 0.538, 0.2047, 0.5622, 0.1898, 0.657, 0.2711, 0.528, 0.4899, 0.5323, 0.4303, 0.5781, 0.4498, 0.5739, 0.507, 0.5161, 0.5468, 0.528, 0.4899, 0.5739, 0.507, 0.5566, 0.5526, 0.5109, 0.636, 0.5486, 0.639, 0.5529, 0.6713, 0.512, 0.6653, 0.511, 0.6061, 0.5161, 0.5468, 0.5566, 0.5526, 0.5498, 0.6081, 0.7675, 0.4303, 0.7605, 0.5013, 0.7024, 0.5211, 0.6998, 0.4365, 0.5079, 0.7209, 0.5214, 0.6943, 0.5457, 0.7061, 0.5236, 0.7446, 0.5079, 0.7209, 0.5236, 0.7446, 0.4837, 0.757, 0.4584, 0.7403, 0.08224, 0.6805, 0.1568, 0.6714, 0.1592, 0.7102, 0.7145, 0.6366, 0.7221, 0.6812, 0.7136, 0.6863, 0.705, 0.6375, 0.6613, 0.578, 0.6746, 0.6073, 0.6491, 0.6122, 0.6306, 0.5815, 0.7028, 0.559, 0.7044, 0.6009, 0.6944, 0.602, 0.6861, 0.5677, 0.6875, 0.6419, 0.6905, 0.6931, 0.6688, 0.6564, 0.9118, 0.924, 0.9512, 0.9243, 0.9516, 0.9585, 0.9192, 0.9565, 0.7655, 0.5965, 0.7675, 0.6797, 0.7231, 0.6881, 0.7221, 0.6812, 0.7091, 0.5945, 0.9118, 0.8018, 0.9123, 0.7797, 0.9244, 0.7802, 0.9239, 0.8023, 0.6944, 0.602, 0.6746, 0.6073, 0.6613, 0.578, 0.6861, 0.5677, 0.9126, 0.8343, 0.9118, 0.8018, 0.9239, 0.8023, 0.9244, 0.8346, 0.6875, 0.6419, 0.7136, 0.6863, 0.6905, 0.6931, 0.7044, 0.6009, 0.7145, 0.6366, 0.705, 0.6375, 0.6944, 0.602, 0.6746, 0.6073, 0.6875, 0.6419, 0.6688, 0.6564, 0.6491, 0.6122, 0.6944, 0.602, 0.705, 0.6375, 0.6875, 0.6419, 0.6746, 0.6073, 0.705, 0.6375, 0.7136, 0.6863, 0.6875, 0.6419, 0.7605, 0.5013, 0.7655, 0.5965, 0.7091, 0.5945, 0.7024, 0.5211, 0.9505, 0.8879, 0.9724, 0.8871, 0.9738, 0.9169, 0.9494, 0.9113, 0.9512, 0.9243, 0.9734, 0.9245, 0.9736, 0.9585, 0.9516, 0.9585, 0.9123, 0.7797, 0.9152, 0.7456, 0.9216, 0.7503, 0.9244, 0.7802, 0.9494, 0.9113, 0.9738, 0.9169, 0.9734, 0.9245, 0.9512, 0.9243, 0.8593, 0.7895, 0.8381, 0.7922, 0.8319, 0.7634, 0.8426, 0.7456, 0.8426, 0.7456, 0.8319, 0.7634, 0.8028, 0.763, 0.7962, 0.7478, 0.7962, 0.7478, 0.8028, 0.763, 0.7874, 0.7862, 0.7702, 0.7797, 0.3686, 0.8814, 0.3677, 0.8334, 0.3807, 0.8095, 0.3816, 0.8575, 0.3846, 0.06506, 0.3697, 0.03451, 0.385, 0.02623, 0.4043, 0.05405, 0.7702, 0.8448, 0.7702, 0.7797, 0.7874, 0.7862, 0.7846, 0.8383, 0.4114, 0.8575, 0.4105, 0.8095, 0.4174, 0.8334, 0.4173, 0.8814, 0.4043, 0.05405, 0.385, 0.02623, 0.3987, 0.03324, 0.422, 0.04092, 0.82, 0.4303, 0.8362, 0.475, 0.82, 0.5317, 0.82, 0.5317, 0.849, 0.5325, 0.8622, 0.5454, 0.8655, 0.5539, 0.9494, 0.9113, 0.9512, 0.9243, 0.9118, 0.924, 0.7314, 0.3308, 0.7317, 0.3721, 0.7094, 0.3719, 0.7094, 0.2728, 0.7327, 0.2895, 0.04808, 0.8233, 0.05334, 0.8593, 0.02623, 0.8663, 0.02745, 0.8204, 0.05334, 0.8593, 0.05875, 0.8873, 0.0473, 0.908, 0.02623, 0.8663, 0.2886, 0.8488, 0.2731, 0.8874, 0.2553, 0.8678, 0.261, 0.8446, 0.2886, 0.8044, 0.2886, 0.8488, 0.261, 0.8446, 0.2629, 0.8067, 0.2629, 0.8067, 0.261, 0.8446, 0.2351, 0.8421, 0.2347, 0.7982, 0.261, 0.8446, 0.2553, 0.8678, 0.2353, 0.8734, 0.2351, 0.8421, 0.07401, 0.8515, 0.0845, 0.8844, 0.05875, 0.8873, 0.05334, 0.8593, 0.06087, 0.813, 0.07401, 0.8515, 0.05334, 0.8593, 0.04808, 0.8233, 0.8622, 0.5454, 0.8614, 0.5299, 0.8637, 0.5262, 0.02745, 0.8204, 0.05588, 0.7982, 0.06087, 0.813, 0.04808, 0.8233, 0.2353, 0.8734, 0.2553, 0.8678, 0.2731, 0.8874, 0.235, 0.9062, 0.0962, 0.9197, 0.0473, 0.908, 0.05875, 0.8873, 0.0845, 0.8844, 0.07675, 0.813, 0.09079, 0.7982, 0.1195, 0.8334, 0.0941, 0.8442, 0.0941, 0.8442, 0.1195, 0.8334, 0.1281, 0.8794, 0.1061, 0.8701, 0.1806, 0.8474, 0.2086, 0.8437, 0.2147, 0.8669, 0.1964, 0.8862, 0.1806, 0.8031, 0.2066, 0.8061, 0.2086, 0.8437, 0.1806, 0.8474, 0.2066, 0.8061, 0.2347, 0.7982, 0.2351, 0.8421, 0.2086, 0.8437, 0.2086, 0.8437, 0.2351, 0.8421, 0.2353, 0.8734, 0.2147, 0.8669, 0.07401, 0.8515, 0.0941, 0.8442, 0.1061, 0.8701, 0.0845, 0.8844, 0.06087, 0.813, 0.07675, 0.813, 0.0941, 0.8442, 0.07401, 0.8515, 0.8637, 0.5262, 0.8579, 0.5263, 0.8521, 0.5182, 0.09079, 0.7982, 0.07675, 0.813, 0.06087, 0.813, 0.05588, 0.7982, 0.2353, 0.8734, 0.235, 0.9062, 0.1964, 0.8862, 0.2147, 0.8669, 0.0962, 0.9197, 0.0845, 0.8844, 0.1061, 0.8701, 0.1281, 0.8794, 0.528, 0.4899, 0.4673, 0.4596, 0.4763, 0.4358, 0.5323, 0.4303, 0.4689, 0.462, 0.4109, 0.4877, 0.4106, 0.4333, 0.4614, 0.4404, 0.2342, 0.6651, 0.2096, 0.6354, 0.2287, 0.6252, 0.82, 0.5317, 0.8362, 0.475, 0.8521, 0.5182, 0.849, 0.5325, 0.8362, 0.475, 0.8856, 0.5068, 0.8637, 0.5262, 0.8521, 0.5182, 0.2532, 0.6479, 0.2342, 0.6651, 0.2287, 0.6252, 0.2487, 0.6167, 0.2821, 0.6255, 0.8637, 0.5262, 0.8614, 0.5299, 0.8579, 0.5263, 0.849, 0.5325, 0.8531, 0.5283, 0.8532, 0.5338, 0.849, 0.5325, 0.8521, 0.5182, 0.8531, 0.5283, 0.8622, 0.5454, 0.849, 0.5325, 0.8532, 0.5338, 0.8755, 0.61, 0.8444, 0.6307, 0.8435, 0.6072, 0.8755, 0.61, 0.8813, 0.6435, 0.8444, 0.6307, 0.9494, 0.9113, 0.9184, 0.8903, 0.9505, 0.8879, 0.7136, 0.6863, 0.7221, 0.6812, 0.7231, 0.6881, 0.9118, 0.924, 0.9184, 0.8903, 0.9494, 0.9113, 0.9333, 0.3278, 0.9454, 0.3273, 0.9426, 0.3571, 0.9363, 0.3618])
me_cube.materials.append(mat_material)
me_cube.use_mirror_vertex_groups = False
me_cube.use_paint_bone_selection = False
me_cube.use_paint_mask = True
me_cube.update()
me_cube.normals_split_custom_set([tuple(v) for v in zip(*[iter([0.9703, 0.2414, 0.01782, 0.9703, 0.2414, 0.01782, 0.9703, 0.2414, 0.01782, 0.9703, 0.2414, 0.01782, -0.2022, -0.7445, 0.6363, -0.2022, -0.7445, 0.6363, -0.2022, -0.7445, 0.6363, -0.2692, 0.6186, 0.7381, -0.2692, 0.6186, 0.7381, -0.2692, 0.6186, 0.7381, -0.2692, 0.6186, 0.7381, -0.477, -0.8489, -0.2276, -0.477, -0.8489, -0.2276, -0.477, -0.8489, -0.2276, -0.477, -0.8489, -0.2276, -0.9126, 0.4076, -0.03063, -0.9126, 0.4076, -0.03063, -0.9126, 0.4076, -0.03063, -0.9126, 0.4076, -0.03063, -0.9242, 0.3818, -0.01266, -0.9242, 0.3818, -0.01266, -0.9242, 0.3818, -0.01266, -0.9242, 0.3818, -0.01266, -0.9242, 0.3818, -0.01266, -0.3964, -0.9118, 0.1071, -0.3964, -0.9118, 0.1071, -0.3964, -0.9118, 0.1071, -0.3964, -0.9118, 0.1071, -0.1331, 0.9911, -0.01041, -0.1331, 0.9911, -0.01041, -0.1331, 0.9911, -0.01041, -0.1331, 0.9911, -0.01041, -0.1372, 0.9892, -0.05191, -0.1372, 0.9892, -0.05191, -0.1372, 0.9892, -0.05191, -0.1372, 0.9892, -0.05191, -0.878, 0.2851, 0.3844, -0.878, 0.2851, 0.3844, -0.878, 0.2851, 0.3844, -0.878, 0.2851, 0.3844, -0.9462, 0.3233, -0.01071, -0.9462, 0.3233, -0.01071, -0.9462, 0.3233, -0.01071, -0.9462, 0.3233, -0.01071, 0.08503, 0.9596, 0.2682, 0.08503, 0.9596, 0.2682, 0.08503, 0.9596, 0.2682, 0.08503, 0.9596, 0.2682, -0.1826, -0.9832, 0.008117, -0.1826, -0.9832, 0.008117, -0.1826, -0.9832, 0.008117, -0.1826, -0.9832, 0.008117, 0.9866, -0.1341, -0.09333, 0.9866, -0.1341, -0.09333, 0.9866, -0.1341, -0.09333, 0.9866, -0.1341, -0.09333, -0.09612, 0.9357, -0.3395, -0.09612, 0.9357, -0.3395, -0.09612, 0.9357, -0.3395, -0.09612, 0.9357, -0.3395, 0.03814, -0.9188, 0.3928, 0.03814, -0.9188, 0.3928, 0.03814, -0.9188, 0.3928, -0.06972, 0.9707, -0.2299, -0.06972, 0.9707, -0.2299, -0.06972, 0.9707, -0.2299, -0.06972, 0.9707, -0.2299, 0.3571, 0.6988, -0.6197, 0.3571, 0.6988, -0.6197, 0.3571, 0.6988, -0.6197, 0.3571, 0.6988, -0.6197, -0.3634, -0.9193, 0.1511, -0.3634, -0.9193, 0.1511, -0.3634, -0.9193, 0.1511, -0.3634, -0.9193, 0.1511, -0.2684, 0.9584, -0.09664, -0.2684, 0.9584, -0.09664, -0.2684, 0.9584, -0.09664, -0.2684, 0.9584, -0.09664, -0.3309, -0.9421, -0.05487, -0.3309, -0.9421, -0.05487, -0.3309, -0.9421, -0.05487, -0.3309, -0.9421, -0.05487, -0.898, 0.4049, -0.1723, -0.898, 0.4049, -0.1723, -0.898, 0.4049, -0.1723, -0.898, 0.4049, -0.1723, -0.0008598, -0.9998, 0.01869, -0.0008598, -0.9998, 0.01869, -0.0008598, -0.9998, 0.01869, -0.0008598, -0.9998, 0.01869, -0.0007606, 0.9993, -0.03773, -0.0007606, 0.9993, -0.03773, -0.0007606, 0.9993, -0.03773, -0.0007606, 0.9993, -0.03773, 0.009472, -0.9535, -0.3013, 0.009472, -0.9535, -0.3013, 0.009472, -0.9535, -0.3013, 0.009472, -0.9535, -0.3013, -0.9046, 0.4157, -0.09393, -0.9046, 0.4157, -0.09393, -0.9046, 0.4157, -0.09393, -0.9046, 0.4157, -0.09393, -0.02182, -0.9641, -0.2647, -0.02182, -0.9641, -0.2647, -0.02182, -0.9641, -0.2647, -0.02182, -0.9641, -0.2647, -0.8744, 0.4839, -0.03538, -0.8744, 0.4839, -0.03538, -0.8744, 0.4839, -0.03538, -0.8744, 0.4839, -0.03538, 0.9489, -0.3084, -0.06661, 0.9489, -0.3084, -0.06661, 0.9489, -0.3084, -0.06661, 0.9489, -0.3084, -0.06661, -0.01129, 0.9722, 0.2338, -0.01129, 0.9722, 0.2338, -0.01129, 0.9722, 0.2338, -0.01129, 0.9722, 0.2338, 0.9463, -0.3224, -0.02234, 0.9463, -0.3224, -0.02234, 0.9463, -0.3224, -0.02234, 0.9463, -0.3224, -0.02234, -0.8586, 0.4743, 0.1945, -0.8586, 0.4743, 0.1945, -0.8586, 0.4743, 0.1945, -0.8586, 0.4743, 0.1945, 0.962, -0.273, -0.006803, 0.962, -0.273, -0.006803, 0.962, -0.273, -0.006803, 0.962, -0.273, -0.006803, -0.0003249, 0.9763, 0.2165, -0.0003249, 0.9763, 0.2165, -0.0003249, 0.9763, 0.2165, -0.0003249, 0.9763, 0.2165, 0.005467, -0.9708, 0.2396, 0.005467, -0.9708, 0.2396, 0.005467, -0.9708, 0.2396, 0.005467, -0.9708, 0.2396, -0.005543, 0.977, -0.2134, -0.005543, 0.977, -0.2134, -0.005543, 0.977, -0.2134, -0.005543, 0.977, -0.2134, 0.002349, -0.9999, -0.01314, 0.002349, -0.9999, -0.01314, 0.002349, -0.9999, -0.01314, 0.002349, -0.9999, -0.01314, -0.8366, 0.5004, -0.223, -0.8366, 0.5004, -0.223, -0.8366, 0.5004, -0.223, -0.8366, 0.5004, -0.223, -0.8672, 0.4977, 0.01653, -0.8672, 0.4977, 0.01653, -0.8672, 0.4977, 0.01653, -0.8672, 0.4977, 0.01653, -0.8991, 0.3921, 0.1945, -0.8991, 0.3921, 0.1945, -0.8991, 0.3921, 0.1945, -0.8991, 0.3921, 0.1945, 0.9362, -0.3397, 0.09047, 0.9362, -0.3397, 0.09047, 0.9362, -0.3397, 0.09047, 0.9362, -0.3397, 0.09047, 0.01792, 0.9952, 0.09656, 0.01792, 0.9952, 0.09656, 0.01792, 0.9952, 0.09656, 0.01792, 0.9952, 0.09656, 0.0, 0.03031, -0.9995, 0.0, 0.03031, -0.9995, 0.0, 0.03031, -0.9995, 0.0, 0.03031, -0.9995, 0.0, -0.01224, -0.9999, 0.0, -0.01224, -0.9999, 0.0, -0.01224, -0.9999, 0.0, -0.01224, -0.9999, 0.005527, 0.9993, 0.03644, 0.005527, 0.9993, 0.03644, 0.005527, 0.9993, 0.03644, 0.005527, 0.9993, 0.03644, 0.8982, -0.091, 0.43, 0.8982, -0.091, 0.43, 0.8982, -0.091, 0.43, 0.8982, -0.091, 0.43, -0.239, -0.7919, 0.562, -0.239, -0.7919, 0.562, -0.239, -0.7919, 0.562, -0.239, -0.7919, 0.562, 0.9394, 0.339, 0.05126, 0.9394, 0.339, 0.05126, 0.9394, 0.339, 0.05126, 0.9394, 0.339, 0.05126, 0.0, 0.03031, -0.9995, 0.0, 0.03031, -0.9995, 0.0, 0.03031, -0.9995, 0.0, 0.03031, -0.9995, -0.8761, -0.4129, 0.2491, -0.8761, -0.4129, 0.2491, -0.8761, -0.4129, 0.2491, -0.8761, -0.4129, 0.2491, 1.0, 0.0, 0.0, 1.0, 0.0, 0.0, 1.0, 0.0, 0.0, 1.0, 0.0, 0.0, -0.8778, -0.4627, -0.124, -0.8778, -0.4627, -0.124, -0.8778, -0.4627, -0.124, -0.8778, -0.4627, -0.124, 0.9489, 0.282, 0.1417, 0.9489, 0.282, 0.1417, 0.9489, 0.282, 0.1417, 0.9489, 0.282, 0.1417, -0.9065, -0.4138, -0.0839, -0.9065, -0.4138, -0.0839, -0.9065, -0.4138, -0.0839, -0.9065, -0.4138, -0.0839, 0.9362, 0.3397, -0.09067, 0.9362, 0.3397, -0.09067, 0.9362, 0.3397, -0.09067, 0.9362, 0.3397, -0.09067, 0.9335, 0.3542, 0.05512, 0.9335, 0.3542, 0.05512, 0.9335, 0.3542, 0.05512, 0.9335, 0.3542, 0.05512, -0.8851, -0.4625, -0.05148, -0.8851, -0.4625, -0.05148, -0.8851, -0.4625, -0.05148, -0.8851, -0.4625, -0.05148, -0.8841, -0.4094, -0.2254, -0.8841, -0.4094, -0.2254, -0.8841, -0.4094, -0.2254, -0.8841, -0.4094, -0.2254, -0.9414, -0.2957, -0.1622, -0.9414, -0.2957, -0.1622, -0.9414, -0.2957, -0.1622, -0.9414, -0.2957, -0.1622, -0.7289, -0.3058, -0.6125, -0.7289, -0.3058, -0.6125, -0.7289, -0.3058, -0.6125, -0.7289, -0.3058, -0.6125, 0.9812, 0.1819, -0.06439, 0.9812, 0.1819, -0.06439, 0.9812, 0.1819, -0.06439, 0.9812, 0.1819, -0.06439, -0.9419, -0.3275, 0.07499, -0.9419, -0.3275, 0.07499, -0.9419, -0.3275, 0.07499, -0.9419, -0.3275, 0.07499, -0.871, -0.3553, 0.3395, -0.871, -0.3553, 0.3395, -0.871, -0.3553, 0.3395, -0.871, -0.3553, 0.3395, -0.9277, -0.3239, 0.1857, -0.9277, -0.3239, 0.1857, -0.9277, -0.3239, 0.1857, -0.9277, -0.3239, 0.1857, -0.9275, -0.3351, -0.166, -0.9275, -0.3351, -0.166, -0.9275, -0.3351, -0.166, -0.9275, -0.3351, -0.166, 0.09694, 0.7439, 0.6612, 0.09694, 0.7439, 0.6612, 0.09694, 0.7439, 0.6612, 0.09694, 0.7439, 0.6612, -0.6513, -0.4724, 0.5938, -0.6513, -0.4724, 0.5938, -0.6513, -0.4724, 0.5938, -0.6513, -0.4724, 0.5938, -0.2824, -0.4405, 0.8522, -0.2824, -0.4405, 0.8522, -0.2824, -0.4405, 0.8522, -0.2824, -0.4405, 0.8522, -0.1234, 0.93, 0.3461, -0.1234, 0.93, 0.3461, -0.1234, 0.93, 0.3461, -0.1716, 0.5395, -0.8243, -0.1716, 0.5395, -0.8243, -0.1716, 0.5395, -0.8243, -0.1716, 0.5395, -0.8243, -0.1173, -0.9136, 0.3894, -0.1173, -0.9136, 0.3894, -0.1173, -0.9136, 0.3894, -0.1173, -0.9136, 0.3894, -0.1098, 0.718, -0.6873, -0.1098, 0.718, -0.6873, -0.1098, 0.718, -0.6873, -0.1098, 0.718, -0.6873, 0.01535, -0.9381, 0.3461, 0.01535, -0.9381, 0.3461, 0.01535, -0.9381, 0.3461, -4.873e-05, 0.7655, 0.6434, -4.873e-05, 0.7655, 0.6434, -4.873e-05, 0.7655, 0.6434, -4.873e-05, 0.7655, 0.6434, 0.07238, 0.7697, 0.6343, 0.07238, 0.7697, 0.6343, 0.07238, 0.7697, 0.6343, 0.07238, 0.7697, 0.6343, -0.03094, 0.5895, -0.8072, -0.03094, 0.5895, -0.8072, -0.03094, 0.5895, -0.8072, -0.03094, 0.5895, -0.8072, -0.2536, -0.3283, -0.9099, -0.2536, -0.3283, -0.9099, -0.2536, -0.3283, -0.9099, -0.2536, -0.3283, -0.9099, 0.04146, 0.5897, -0.8066, 0.04146, 0.5897, -0.8066, 0.04146, 0.5897, -0.8066, 0.04146, 0.5897, -0.8066, -0.3367, -0.9038, -0.2643, -0.3367, -0.9038, -0.2643, -0.3367, -0.9038, -0.2643, -0.1216, 0.4945, -0.8606, -0.1216, 0.4945, -0.8606, -0.1216, 0.4945, -0.8606, -0.1216, 0.4945, -0.8606, 0.02687, -0.9368, 0.3488, 0.02687, -0.9368, 0.3488, 0.02687, -0.9368, 0.3488, 0.02687, -0.9368, 0.3488, -0.137, -0.2309, -0.9633, -0.137, -0.2309, -0.9633, -0.137, -0.2309, -0.9633, -0.137, -0.2309, -0.9633, -0.1753, -0.2679, -0.9474, -0.1753, -0.2679, -0.9474, -0.1753, -0.2679, -0.9474, 0.07746, 0.7641, 0.6404, 0.07746, 0.7641, 0.6404, 0.07746, 0.7641, 0.6404, 0.07746, 0.7641, 0.6404, 0.1017, -0.8858, -0.4527, 0.1017, -0.8858, -0.4527, 0.1017, -0.8858, -0.4527, 0.1017, -0.8858, -0.4527, -0.05743, 0.7764, 0.6276, -0.05743, 0.7764, 0.6276, -0.05743, 0.7764, 0.6276, -0.05743, 0.7764, 0.6276, 0.1624, -0.9858, 0.0421, 0.1624, -0.9858, 0.0421, 0.1624, -0.9858, 0.0421, 0.1624, -0.9858, 0.0421, 0.9595, -0.2816, 0.005566, 0.9595, -0.2816, 0.005566, 0.9595, -0.2816, 0.005566, 0.9595, -0.2816, 0.005566, 0.0, -1.0, -0.00177, 0.0, -1.0, -0.00177, 0.0, -1.0, -0.00177, 0.0, -1.0, -0.00177, -0.8669, -0.4976, -0.02921, -0.8669, -0.4976, -0.02921, -0.8669, -0.4976, -0.02921, -0.8669, -0.4976, -0.02921, -0.05109, -0.006638, -0.9987, -0.05109, -0.006638, -0.9987, -0.05109, -0.006638, -0.9987, -0.05109, -0.006638, -0.9987, 0.0, -0.3615, 0.9324, 0.0, -0.3615, 0.9324, 0.0, -0.3615, 0.9324, 0.0, -0.3615, 0.9324, -0.9974, 0.01811, -0.07034, -0.9974, 0.01811, -0.07034, -0.9974, 0.01811, -0.07034, -0.9974, 0.01811, -0.07034, 0.1103, -0.00854, -0.9939, 0.1103, -0.00854, -0.9939, 0.1103, -0.00854, -0.9939, 0.1103, -0.00854, -0.9939, -0.6687, -0.1284, 0.7323, -0.6687, -0.1284, 0.7323, -0.6687, -0.1284, 0.7323, -0.6687, -0.1284, 0.7323, -0.6028, 0.6251, 0.4959, -0.6028, 0.6251, 0.4959, -0.6028, 0.6251, 0.4959, -0.6822, -0.7154, -0.1512, -0.6822, -0.7154, -0.1512, -0.6822, -0.7154, -0.1512, -0.6822, -0.7154, -0.1512, -0.0009378, -0.9853, -0.1706, -0.0009378, -0.9853, -0.1706, -0.0009378, -0.9853, -0.1706, 0.9671, 0.03313, -0.2522, 0.9671, 0.03313, -0.2522, 0.9671, 0.03313, -0.2522, 0.9671, 0.03313, -0.2522, 0.9671, 0.03313, -0.2522, 1.0, 0.0, 0.0, 1.0, 0.0, 0.0, 1.0, 0.0, 0.0, -0.9703, 0.2414, 0.01782, -0.9703, 0.2414, 0.01782, -0.9703, 0.2414, 0.01782, -0.9703, 0.2414, 0.01782, 0.1942, -0.7525, 0.6293, 0.1942, -0.7525, 0.6293, 0.1942, -0.7525, 0.6293, 0.2866, 0.6386, 0.7142, 0.2866, 0.6386, 0.7142, 0.2866, 0.6386, 0.7142, 0.2866, 0.6386, 0.7142, 0.4771, -0.849, -0.2272, 0.4771, -0.849, -0.2272, 0.4771, -0.849, -0.2272, 0.4771, -0.849, -0.2272, 0.9118, 0.41, -0.02493, 0.9118, 0.41, -0.02493, 0.9118, 0.41, -0.02493, 0.9118, 0.41, -0.02493, 0.9107, 0.3909, -0.1335, 0.9107, 0.3909, -0.1335, 0.9107, 0.3909, -0.1335, 0.9107, 0.3909, -0.1335, 0.9107, 0.3909, -0.1335, 0.392, -0.9164, 0.08083, 0.392, -0.9164, 0.08083, 0.392, -0.9164, 0.08083, 0.392, -0.9164, 0.08083, 0.1437, 0.9895, -0.01514, 0.1437, 0.9895, -0.01514, 0.1437, 0.9895, -0.01514, 0.1437, 0.9895, -0.01514, 0.1385, 0.9891, -0.05097, 0.1385, 0.9891, -0.05097, 0.1385, 0.9891, -0.05097, 0.1385, 0.9891, -0.05097, 0.8763, 0.2897, 0.3848, 0.8763, 0.2897, 0.3848, 0.8763, 0.2897, 0.3848, 0.8763, 0.2897, 0.3848, 0.9452, 0.3262, -0.01381, 0.9452, 0.3262, -0.01381, 0.9452, 0.3262, -0.01381, 0.9452, 0.3262, -0.01381, -0.08503, 0.9596, 0.2682, -0.08503, 0.9596, 0.2682, -0.08503, 0.9596, 0.2682, -0.08503, 0.9596, 0.2682, 0.1826, -0.9832, 0.008163, 0.1826, -0.9832, 0.008163, 0.1826, -0.9832, 0.008163, 0.1826, -0.9832, 0.008163, -0.9866, -0.1341, -0.09333, -0.9866, -0.1341, -0.09333, -0.9866, -0.1341, -0.09333, -0.9866, -0.1341, -0.09333, 0.09612, 0.9357, -0.3395, 0.09612, 0.9357, -0.3395, 0.09612, 0.9357, -0.3395, 0.09612, 0.9357, -0.3395, -0.03814, -0.9188, 0.3928, -0.03814, -0.9188, 0.3928, -0.03814, -0.9188, 0.3928, 0.08315, 0.9693, -0.2315, 0.08315, 0.9693, -0.2315, 0.08315, 0.9693, -0.2315, 0.08315, 0.9693, -0.2315, 0.5562, -0.1974, -0.8073, 0.5562, -0.1974, -0.8073, 0.5562, -0.1974, -0.8073, 0.5562, -0.1974, -0.8073, 0.3575, -0.9256, 0.1241, 0.3575, -0.9256, 0.1241, 0.3575, -0.9256, 0.1241, 0.3575, -0.9256, 0.1241, 0.2736, 0.9564, -0.1025, 0.2736, 0.9564, -0.1025, 0.2736, 0.9564, -0.1025, 0.2736, 0.9564, -0.1025, 0.3307, -0.9416, -0.06308, 0.3307, -0.9416, -0.06308, 0.3307, -0.9416, -0.06308, 0.3307, -0.9416, -0.06308, 0.8951, 0.4012, -0.1944, 0.8951, 0.4012, -0.1944, 0.8951, 0.4012, -0.1944, 0.8951, 0.4012, -0.1944, 0.0008598, -0.9998, 0.01869, 0.0008598, -0.9998, 0.01869, 0.0008598, -0.9998, 0.01869, 0.0008598, -0.9998, 0.01869, 0.0007606, 0.9993, -0.03773, 0.0007606, 0.9993, -0.03773, 0.0007606, 0.9993, -0.03773, 0.0007606, 0.9993, -0.03773, -0.009472, -0.9535, -0.3013, -0.009472, -0.9535, -0.3013, -0.009472, -0.9535, -0.3013, -0.009472, -0.9535, -0.3013, 0.9046, 0.4157, -0.09393, 0.9046, 0.4157, -0.09393, 0.9046, 0.4157, -0.09393, 0.9046, 0.4157, -0.09393, 0.02325, -0.9639, -0.2654, 0.02325, -0.9639, -0.2654, 0.02325, -0.9639, -0.2654, 0.02325, -0.9639, -0.2654, 0.8744, 0.4839, -0.03538, 0.8744, 0.4839, -0.03538, 0.8744, 0.4839, -0.03538, 0.8744, 0.4839, -0.03538, -0.9489, -0.3084, -0.06661, -0.9489, -0.3084, -0.06661, -0.9489, -0.3084, -0.06661, -0.9489, -0.3084, -0.06661, 0.01129, 0.9722, 0.2338, 0.01129, 0.9722, 0.2338, 0.01129, 0.9722, 0.2338, 0.01129, 0.9722, 0.2338, -0.9463, -0.3224, -0.02234, -0.9463, -0.3224, -0.02234, -0.9463, -0.3224, -0.02234, -0.9463, -0.3224, -0.02234, 0.8553, 0.4787, 0.1984, 0.8553, 0.4787, 0.1984, 0.8553, 0.4787, 0.1984, 0.8553, 0.4787, 0.1984, -0.962, -0.273, -0.006803, -0.962, -0.273, -0.006803, -0.962, -0.273, -0.006803, -0.962, -0.273, -0.006803, 0.0003249, 0.9763, 0.2165, 0.0003249, 0.9763, 0.2165, 0.0003249, 0.9763, 0.2165, 0.0003249, 0.9763, 0.2165, -0.00439, -0.9707, 0.2402, -0.00439, -0.9707, 0.2402, -0.00439, -0.9707, 0.2402, -0.00439, -0.9707, 0.2402, 0.009491, 0.9767, -0.2146, 0.009491, 0.9767, -0.2146, 0.009491, 0.9767, -0.2146, 0.009491, 0.9767, -0.2146, 0.0005849, -0.9999, -0.01322, 0.0005849, -0.9999, -0.01322, 0.0005849, -0.9999, -0.01322, 0.0005849, -0.9999, -0.01322, 0.8358, 0.5028, -0.2207, 0.8358, 0.5028, -0.2207, 0.8358, 0.5028, -0.2207, 0.8358, 0.5028, -0.2207, 0.8689, 0.4949, 0.01025, 0.8689, 0.4949, 0.01025, 0.8689, 0.4949, 0.01025, 0.8689, 0.4949, 0.01025, 0.9009, 0.3892, 0.1922, 0.9009, 0.3892, 0.1922, 0.9009, 0.3892, 0.1922, 0.9009, 0.3892, 0.1922, -0.9362, -0.3397, 0.09047, -0.9362, -0.3397, 0.09047, -0.9362, -0.3397, 0.09047, -0.9362, -0.3397, 0.09047, -0.001778, 0.9953, 0.0973, -0.001778, 0.9953, 0.0973, -0.001778, 0.9953, 0.0973, -0.001778, 0.9953, 0.0973, 0.0, 0.03031, -0.9995, 0.0, 0.03031, -0.9995, 0.0, 0.03031, -0.9995, 0.0, 0.03031, -0.9995, 0.0, -0.01224, -0.9999, 0.0, -0.01224, -0.9999, 0.0, -0.01224, -0.9999, 0.0, -0.01224, -0.9999, 0.0, 0.9992, 0.04112, 0.0, 0.9992, 0.04112, 0.0, 0.9992, 0.04112, 0.0, 0.9992, 0.04112, -0.8982, -0.091, 0.43, -0.8982, -0.091, 0.43, -0.8982, -0.091, 0.43, -0.8982, -0.091, 0.43, 0.2343, -0.8051, 0.545, 0.2343, -0.8051, 0.545, 0.2343, -0.8051, 0.545, 0.2343, -0.8051, 0.545, -0.9394, 0.339, 0.05126, -0.9394, 0.339, 0.05126, -0.9394, 0.339, 0.05126, -0.9394, 0.339, 0.05126, 0.0, 0.03031, -0.9995, 0.0, 0.03031, -0.9995, 0.0, 0.03031, -0.9995, 0.0, 0.03031, -0.9995, 0.8765, -0.4146, 0.2447, 0.8765, -0.4146, 0.2447, 0.8765, -0.4146, 0.2447, 0.8765, -0.4146, 0.2447, -1.0, 7.335e-09, 0.0, -1.0, 7.335e-09, 0.0, -1.0, 7.335e-09, 0.0, -1.0, 7.335e-09, 0.0, 0.8778, -0.4627, -0.124, 0.8778, -0.4627, -0.124, 0.8778, -0.4627, -0.124, 0.8778, -0.4627, -0.124, -0.9489, 0.282, 0.1417, -0.9489, 0.282, 0.1417, -0.9489, 0.282, 0.1417, -0.9489, 0.282, 0.1417, 0.907, -0.4135, -0.07956, 0.907, -0.4135, -0.07956, 0.907, -0.4135, -0.07956, 0.907, -0.4135, -0.07956, -0.9362, 0.3397, -0.09067, -0.9362, 0.3397, -0.09067, -0.9362, 0.3397, -0.09067, -0.9362, 0.3397, -0.09067, -0.9335, 0.3542, 0.05512, -0.9335, 0.3542, 0.05512, -0.9335, 0.3542, 0.05512, -0.9335, 0.3542, 0.05512, 0.8851, -0.4624, -0.05148, 0.8851, -0.4624, -0.05148, 0.8851, -0.4624, -0.05148, 0.8851, -0.4624, -0.05148, 0.8841, -0.4094, -0.2254, 0.8841, -0.4094, -0.2254, 0.8841, -0.4094, -0.2254, 0.8841, -0.4094, -0.2254, 0.9365, -0.2936, -0.1917, 0.9365, -0.2936, -0.1917, 0.9365, -0.2936, -0.1917, 0.9365, -0.2936, -0.1917, 0.7179, -0.3035, -0.6265, 0.7179, -0.3035, -0.6265, 0.7179, -0.3035, -0.6265, 0.7179, -0.3035, -0.6265, -0.9812, 0.1819, -0.06439, -0.9812, 0.1819, -0.06439, -0.9812, 0.1819, -0.06439, -0.9812, 0.1819, -0.06439, 0.9421, -0.3266, 0.07583, 0.9421, -0.3266, 0.07583, 0.9421, -0.3266, 0.07583, 0.9421, -0.3266, 0.07583, 0.8719, -0.3525, 0.3398, 0.8719, -0.3525, 0.3398, 0.8719, -0.3525, 0.3398, 0.8719, -0.3525, 0.3398, 0.9362, -0.3302, 0.1204, 0.9362, -0.3302, 0.1204, 0.9362, -0.3302, 0.1204, 0.9362, -0.3302, 0.1204, 0.9281, -0.3339, -0.1647, 0.9281, -0.3339, -0.1647, 0.9281, -0.3339, -0.1647, 0.9281, -0.3339, -0.1647, -0.09255, 0.7401, 0.6661, -0.09255, 0.7401, 0.6661, -0.09255, 0.7401, 0.6661, -0.09255, 0.7401, 0.6661, 0.6843, -0.4669, 0.5601, 0.6843, -0.4669, 0.5601, 0.6843, -0.4669, 0.5601, 0.6843, -0.4669, 0.5601, 0.2926, -0.4292, 0.8545, 0.2926, -0.4292, 0.8545, 0.2926, -0.4292, 0.8545, 0.2926, -0.4292, 0.8545, 0.1392, 0.9312, 0.3368, 0.1392, 0.9312, 0.3368, 0.1392, 0.9312, 0.3368, 0.1712, 0.5383, -0.8252, 0.1712, 0.5383, -0.8252, 0.1712, 0.5383, -0.8252, 0.1712, 0.5383, -0.8252, 0.1058, -0.9205, 0.3761, 0.1058, -0.9205, 0.3761, 0.1058, -0.9205, 0.3761, 0.1058, -0.9205, 0.3761, 0.1238, 0.7632, -0.6342, 0.1238, 0.7632, -0.6342, 0.1238, 0.7632, -0.6342, 0.1238, 0.7632, -0.6342, -0.006415, -0.941, 0.3383, -0.006415, -0.941, 0.3383, -0.006415, -0.941, 0.3383, 0.004064, 0.7734, 0.6339, 0.004064, 0.7734, 0.6339, 0.004064, 0.7734, 0.6339, 0.004064, 0.7734, 0.6339, -0.0745, 0.7764, 0.6258, -0.0745, 0.7764, 0.6258, -0.0745, 0.7764, 0.6258, -0.0745, 0.7764, 0.6258, -0.0745, 0.7764, 0.6258, 0.03094, 0.5895, -0.8072, 0.03094, 0.5895, -0.8072, 0.03094, 0.5895, -0.8072, 0.03094, 0.5895, -0.8072, 0.2836, -0.347, -0.8939, 0.2836, -0.347, -0.8939, 0.2836, -0.347, -0.8939, 0.2836, -0.347, -0.8939, -0.04146, 0.5897, -0.8066, -0.04146, 0.5897, -0.8066, -0.04146, 0.5897, -0.8066, -0.04146, 0.5897, -0.8066, 0.337, -0.9087, -0.2464, 0.337, -0.9087, -0.2464, 0.337, -0.9087, -0.2464, 0.1148, 0.4947, -0.8614, 0.1148, 0.4947, -0.8614, 0.1148, 0.4947, -0.8614, 0.1148, 0.4947, -0.8614, -0.008107, -0.9395, 0.3424, -0.008107, -0.9395, 0.3424, -0.008107, -0.9395, 0.3424, -0.008107, -0.9395, 0.3424, 0.1437, -0.2288, -0.9628, 0.1437, -0.2288, -0.9628, 0.1437, -0.2288, -0.9628, 0.1437, -0.2288, -0.9628, 0.1751, -0.2674, -0.9475, 0.1751, -0.2674, -0.9475, 0.1751, -0.2674, -0.9475, -0.09753, 0.7605, 0.6419, -0.09753, 0.7605, 0.6419, -0.09753, 0.7605, 0.6419, -0.09753, 0.7605, 0.6419, -0.1017, -0.8858, -0.4527, -0.1017, -0.8858, -0.4527, -0.1017, -0.8858, -0.4527, -0.1017, -0.8858, -0.4527, 0.06334, 0.7783, 0.6246, 0.06334, 0.7783, 0.6246, 0.06334, 0.7783, 0.6246, 0.06334, 0.7783, 0.6246, 0.9974, -0.07052, -0.01327, 0.9974, -0.07052, -0.01327, 0.9974, -0.07052, -0.01327, 0.9974, -0.07052, -0.01327, -0.1696, -0.9839, 0.05636, -0.1696, -0.9839, 0.05636, -0.1696, -0.9839, 0.05636, -0.1696, -0.9839, 0.05636, -0.9595, -0.2816, 0.005566, -0.9595, -0.2816, 0.005566, -0.9595, -0.2816, 0.005566, -0.9595, -0.2816, 0.005566, 0.0, -1.0, -0.001769, 0.0, -1.0, -0.001769, 0.0, -1.0, -0.001769, 0.0, -1.0, -0.001769, 0.8669, -0.4976, -0.02921, 0.8669, -0.4976, -0.02921, 0.8669, -0.4976, -0.02921, 0.8669, -0.4976, -0.02921, 0.05109, -0.006638, -0.9987, 0.05109, -0.006638, -0.9987, 0.05109, -0.006638, -0.9987, 0.05109, -0.006638, -0.9987, 0.0, -0.3615, 0.9324, 0.0, -0.3615, 0.9324, 0.0, -0.3615, 0.9324, 0.0, -0.3615, 0.9324, 0.9974, 0.01811, -0.07034, 0.9974, 0.01811, -0.07034, 0.9974, 0.01811, -0.07034, 0.9974, 0.01811, -0.07034, -0.1103, -0.00854, -0.9939, -0.1103, -0.00854, -0.9939, -0.1103, -0.00854, -0.9939, -0.1103, -0.00854, -0.9939, 0.6687, -0.1284, 0.7323, 0.6687, -0.1284, 0.7323, 0.6687, -0.1284, 0.7323, 0.6687, -0.1284, 0.7323, 0.592, 0.6527, 0.4728, 0.592, 0.6527, 0.4728, 0.592, 0.6527, 0.4728, 0.6887, -0.7017, -0.1825, 0.6887, -0.7017, -0.1825, 0.6887, -0.7017, -0.1825, 0.6887, -0.7017, -0.1825, -0.001178, -0.9899, -0.142, -0.001178, -0.9899, -0.142, -0.001178, -0.9899, -0.142, -0.9671, 0.03313, -0.2522, -0.9671, 0.03313, -0.2522, -0.9671, 0.03313, -0.2522, -0.9671, 0.03313, -0.2522, -0.9671, 0.03313, -0.2522, -0.9675, -0.237, -0.0885, -0.9675, -0.237, -0.0885, -0.9675, -0.237, -0.0885, -0.9675, -0.237, -0.0885, -0.9746, -0.2186, -0.04859, -0.9746, -0.2186, -0.04859, -0.9746, -0.2186, -0.04859, -0.9746, -0.2186, -0.04859, -0.9937, 0.1123, 0.001258, -0.9937, 0.1123, 0.001258, -0.9937, 0.1123, 0.001258, -0.9937, 0.1123, 0.001258, -0.9735, 0.1579, -0.1656, -0.9735, 0.1579, -0.1656, -0.9735, 0.1579, -0.1656, -0.9735, 0.1579, -0.1656, -0.394, 0.8415, -0.3696, -0.394, 0.8415, -0.3696, -0.394, 0.8415, -0.3696, -0.394, 0.8415, -0.3696, -0.421, 0.8948, 0.1486, -0.421, 0.8948, 0.1486, -0.421, 0.8948, 0.1486, -0.421, 0.8948, 0.1486, -0.38, -0.8913, 0.2475, -0.38, -0.8913, 0.2475, -0.38, -0.8913, 0.2475, -0.38, -0.8913, 0.2475, -0.4089, -0.8969, -0.1684, -0.4089, -0.8969, -0.1684, -0.4089, -0.8969, -0.1684, -0.4089, -0.8969, -0.1684, -0.3202, 0.07677, -0.9442, -0.3202, 0.07677, -0.9442, -0.3202, 0.07677, -0.9442, -0.3451, 0.06933, -0.936, -0.3451, 0.06933, -0.936, -0.3451, 0.06933, -0.936, -0.3451, 0.06933, -0.936, -0.4618, 0.2663, 0.8461, -0.4618, 0.2663, 0.8461, -0.4618, 0.2663, 0.8461, -0.4618, 0.2663, 0.8461, -0.3919, -0.4115, 0.8229, -0.3919, -0.4115, 0.8229, -0.3919, -0.4115, 0.8229, -0.3919, -0.4115, 0.8229, 0.9664, -0.2496, -0.06176, 0.9664, -0.2496, -0.06176, 0.9664, -0.2496, -0.06176, 0.9664, -0.2496, -0.06176, 0.9736, -0.228, 0.00849, 0.9736, -0.228, 0.00849, 0.9736, -0.228, 0.00849, 0.9736, -0.228, 0.00849, 0.9918, 0.1168, 0.05085, 0.9918, 0.1168, 0.05085, 0.9918, 0.1168, 0.05085, 0.9918, 0.1168, 0.05085, 0.9774, 0.1643, -0.1329, 0.9774, 0.1643, -0.1329, 0.9774, 0.1643, -0.1329, 0.9774, 0.1643, -0.1329, 0.4125, 0.8405, -0.3512, 0.4125, 0.8405, -0.3512, 0.4125, 0.8405, -0.3512, 0.4125, 0.8405, -0.3512, 0.4253, 0.8905, 0.1617, 0.4253, 0.8905, 0.1617, 0.4253, 0.8905, 0.1617, 0.4253, 0.8905, 0.1617, 0.3553, -0.8959, 0.2667, 0.3553, -0.8959, 0.2667, 0.3553, -0.8959, 0.2667, 0.3553, -0.8959, 0.2667, 0.3803, -0.9108, -0.1603, 0.3803, -0.9108, -0.1603, 0.3803, -0.9108, -0.1603, 0.3803, -0.9108, -0.1603, -0.2117, 0.3143, -0.9254, -0.2117, 0.3143, -0.9254, -0.2117, 0.3143, -0.9254, 0.3379, 0.06255, -0.9391, 0.3379, 0.06255, -0.9391, 0.3379, 0.06255, -0.9391, 0.3379, 0.06255, -0.9391, 0.4575, 0.2609, 0.8501, 0.4575, 0.2609, 0.8501, 0.4575, 0.2609, 0.8501, 0.4575, 0.2609, 0.8501, 0.3831, -0.3992, 0.833, 0.3831, -0.3992, 0.833, 0.3831, -0.3992, 0.833, 0.3831, -0.3992, 0.833, 0.07392, -0.9958, 0.05464, 0.07392, -0.9958, 0.05464, 0.07392, -0.9958, 0.05464, 0.07392, -0.9958, 0.05464, -0.07392, -0.9958, 0.05464, -0.07392, -0.9958, 0.05464, -0.07392, -0.9958, 0.05464, -0.07392, -0.9958, 0.05464, -0.7871, 0.1081, -0.6073, -0.7871, 0.1081, -0.6073, -0.7871, 0.1081, -0.6073, 0.6252, 0.5758, 0.5269, 0.6252, 0.5758, 0.5269, 0.6252, 0.5758, 0.5269, 0.6252, 0.5758, 0.5269, -0.6362, 0.562, 0.5286, -0.6362, 0.562, 0.5286, -0.6362, 0.562, 0.5286, -0.6362, 0.562, 0.5286, -0.4369, 0.2544, -0.8628, -0.4369, 0.2544, -0.8628, -0.4369, 0.2544, -0.8628, -0.4369, 0.2544, -0.8628, -0.4369, 0.2544, -0.8628, -0.3833, 0.2114, -0.8991, -0.3833, 0.2114, -0.8991, -0.3833, 0.2114, -0.8991, 0.39, 0.2281, -0.8921, 0.39, 0.2281, -0.8921, 0.39, 0.2281, -0.8921, 0.223, 0.3213, -0.9204, 0.223, 0.3213, -0.9204, 0.223, 0.3213, -0.9204, 0.3143, 0.08468, -0.9456, 0.3143, 0.08468, -0.9456, 0.3143, 0.08468, -0.9456, 0.01774, -0.9073, -0.4201, 0.01774, -0.9073, -0.4201, 0.01774, -0.9073, -0.4201, 0.062, -0.9299, -0.3626, 0.062, -0.9299, -0.3626, 0.062, -0.9299, -0.3626, -0.01774, -0.9073, -0.4201, -0.01774, -0.9073, -0.4201, -0.01774, -0.9073, -0.4201, 0.1744, 0.5636, -0.8074, 0.1744, 0.5636, -0.8074, 0.1744, 0.5636, -0.8074, -0.07069, -0.9337, -0.351, -0.07069, -0.9337, -0.351, -0.07069, -0.9337, -0.351, -0.9974, -0.07052, -0.01327, -0.9974, -0.07052, -0.01327, -0.9974, -0.07052, -0.01327, -0.9974, -0.07052, -0.01327])] * 3)])
arm_armature = bpy.data.armatures.new('Armature')  # bones are not reproduced

# ---- objects
ob_character = bpy.data.objects.new('character', me_cube)
ob_char_model = bpy.data.objects.new('char-model', arm_armature)
ob_arm_image = bpy.data.objects.new('arm-image', None)
ob_front_image = bpy.data.objects.new('front-image', None)
ob_side_image = bpy.data.objects.new('side-image', None)

# ---- transforms, parenting, visibility, modifiers, constraints
ob_character.parent = ob_char_model
ob_character.location = (0.0, 0.0, 0.0)
ob_character.lock_rotations_4d = False
ob_character.empty_display_type = 'ARROWS'
ob_character.lineart.crease_threshold = 0.0
_vg = ob_character.vertex_groups.new(name='torso')
for _i, _w in zip([0, 1, 2, 3, 4, 5, 6, 7, 8, 10, 11, 12, 13, 14, 15, 21, 23, 24, 25, 26, 27, 28, 53, 54, 55, 56, 59, 60, 87, 107, 108, 109, 110, 111, 112, 113, 114, 115, 121, 123, 124, 149, 150, 153, 154, 177, 181, 223, 224, 227], [0.139, 0.7437, 0.7358, 0.7637, 0.1299, 0.1606, 0.6368, 0.2156, 0.8137, 0.6782, 0.02693, 0.08863, 0.1505, 0.6744, 0.8613, 0.2053, 0.1754, 0.6864, 0.6815, 0.8092, 0.884, 0.8265, 0.05974, 0.349, 0.01332, 0.274, 0.0134, 0.6825, 0.2162, 0.1259, 0.7671, 0.759, 0.7783, 0.1221, 0.1444, 0.6439, 0.2053, 0.02194, 0.209, 0.7018, 0.8232, 0.0604, 0.2411, 0.0103, 0.6938, 0.01561, 0.2248, 0.02979, 0.004215, 0.002886]): _vg.add([_i], _w, 'REPLACE')
_vg = ob_character.vertex_groups.new(name='neck')
for _i, _w in zip([9, 11, 14, 23, 24, 53, 54, 73, 74, 104, 105, 106, 149, 167, 168, 198, 199, 200, 201, 202, 203, 204, 205, 206, 207, 208, 209, 210, 211, 212, 213, 214, 215, 216, 217, 218, 219, 220, 221, 222, 228], [0.9275, 0.7709, 0.04572, 0.2063, 0.0252, 0.06875, 0.1004, 0.06363, 0.8628, 0.9741, 0.9732, 0.9659, 0.07518, 0.07007, 0.8455, 0.9583, 0.9791, 0.9922, 0.9755, 0.9917, 0.9756, 0.9899, 0.9924, 0.9889, 0.9925, 0.978, 0.9928, 0.9891, 0.9886, 0.9904, 0.9932, 0.9774, 0.992, 0.9722, 0.9913, 0.9717, 0.9893, 0.9921, 0.988, 0.988, 0.8624]): _vg.add([_i], _w, 'REPLACE')
_vg = ob_character.vertex_groups.new(name='right-shoulder')
for _i, _w in zip([1, 2, 3, 6, 7, 11, 14, 15, 21, 22, 23, 24, 25, 26, 28, 53, 54, 56, 59, 60, 73, 74, 75, 77, 83, 87, 114, 228], [0.06182, 0.07075, 0.05413, 0.2969, 0.5956, 0.1291, 0.1668, 0.05362, 0.7189, 0.4949, 0.5066, 0.134, 0.1915, 0.1098, 0.06344, 0.8299, 0.273, 0.598, 0.821, 0.2075, 0.8365, 0.1114, 0.01604, 0.04075, 0.2261, 0.5756, 0.05276, 0.07358]): _vg.add([_i], _w, 'REPLACE')
_vg = ob_character.vertex_groups.new(name='right-upper-arm')
for _i, _w in zip([7, 21, 22, 25, 56, 59, 60, 73, 75, 76, 77, 83, 86, 87, 88, 90], [0.1391, 0.03085, 0.4861, 0.0448, 0.0967, 0.1353, 0.01825, 0.08891, 0.9236, 0.9365, 0.9342, 0.7414, 0.949, 0.1767, 0.02895, 0.02776]): _vg.add([_i], _w, 'REPLACE')
_vg = ob_character.vertex_groups.new(name='right-lower-arm')
for _i, _w in zip([75, 76, 78, 79, 80, 81, 82, 84, 85, 86, 88, 89, 90, 91, 92, 93, 94, 95], [0.03321, 0.05643, 0.9993, 0.9992, 0.9993, 0.9988, 0.9992, 0.9989, 0.9992, 0.02699, 0.96, 0.9812, 0.9609, 0.9992, 0.9992, 0.9993, 0.9992, 0.9993]): _vg.add([_i], _w, 'REPLACE')
_vg = ob_character.vertex_groups.new(name='left-shoulder')
for _i, _w in zip([9, 11, 14, 15, 23, 24, 28, 54, 108, 109, 110, 113, 114, 121, 122, 123, 124, 149, 150, 153, 154, 167, 168, 169, 171, 177, 181, 198, 228], [0.001015, 0.01778, 0.0639, 0.0472, 0.06117, 0.1319, 0.01648, 0.2741, 0.04991, 0.06154, 0.0457, 0.2885, 0.5709, 0.7131, 0.4914, 0.1719, 0.1014, 0.8184, 0.6155, 0.8295, 0.2007, 0.8205, 0.1182, 0.02419, 0.04878, 0.2265, 0.5794, 0.003931, 0.01007]): _vg.add([_i], _w, 'REPLACE')
_vg = ob_character.vertex_groups.new(name='left-upper-arm')
for _i, _w in zip([113, 114, 121, 122, 123, 150, 153, 154, 167, 169, 170, 171, 177, 180, 181, 182, 183, 184], [0.0003032, 0.1351, 0.02952, 0.4848, 0.03388, 0.1145, 0.1282, 0.02357, 0.09736, 0.9491, 0.94, 0.9289, 0.7299, 0.9577, 0.1501, 0.1538, 0.0781, 0.07528]): _vg.add([_i], _w, 'REPLACE')
_vg = ob_character.vertex_groups.new(name='left-lower-arm')
for _i, _w in zip([170, 172, 173, 174, 175, 176, 178, 179, 180, 182, 183, 184, 185, 186, 187, 188, 189, 229], [0.04909, 0.9982, 0.9979, 0.9983, 0.9819, 0.9988, 0.9967, 0.9985, 0.005836, 0.8455, 0.9209, 0.9243, 0.998, 0.998, 0.9982, 0.998, 0.9982, 0.9973]): _vg.add([_i], _w, 'REPLACE')
_vg = ob_character.vertex_groups.new(name='lower-torso')
for _i, _w in zip([0, 1, 2, 3, 4, 5, 8, 10, 12, 13, 16, 25, 26, 27, 28, 55, 60, 107, 108, 109, 110, 111, 112, 115, 116, 123, 124, 154, 223, 224, 225, 227], [0.6652, 0.137, 0.1404, 0.1386, 0.675, 0.6839, 0.1189, 0.2521, 0.793, 0.6327, 0.09147, 0.0513, 0.04744, 0.05538, 0.0263, 0.151, 0.05436, 0.6984, 0.1289, 0.1323, 0.1341, 0.6977, 0.7177, 0.2066, 0.1133, 0.0418, 0.03864, 0.04571, 0.2079, 0.1178, 0.0706, 0.1449]): _vg.add([_i], _w, 'REPLACE')
_vg = ob_character.vertex_groups.new(name='right-hip')
for _i, _w in zip([0, 1, 2, 4, 5, 12, 13, 16, 17, 18, 19, 20, 55, 57, 58, 111, 115, 119, 120, 152, 223, 224, 225, 226, 230], [0.1358, 0.001307, 0.001648, 0.1384, 0.09243, 0.06539, 0.03243, 0.1182, 0.4934, 0.1588, 0.8172, 0.6432, 0.6322, 0.1188, 0.8711, 0.0009662, 0.09948, 0.1423, 0.05984, 0.0548, 0.5948, 0.6053, 0.6342, 0.2001, 0.1188]): _vg.add([_i], _w, 'REPLACE')
_vg = ob_character.vertex_groups.new(name='right-upper-leg')
for _i, _w in zip([0, 4, 17, 18, 19, 20, 29, 30, 31, 32, 33, 34, 35, 36, 55, 57, 58, 61, 62, 63, 64, 223, 224, 226, 230, 231, 232], [0.01282, 0.001384, 0.4754, 0.7837, 0.09885, 0.1353, 0.9457, 0.9189, 0.9309, 0.8882, 0.0756, 0.177, 0.0849, 0.1643, 0.1566, 0.8547, 0.0509, 0.9407, 0.9264, 0.08338, 0.09714, 0.1058, 0.1486, 0.03488, 0.8547, 0.9407, 0.08338]): _vg.add([_i], _w, 'REPLACE')
_vg = ob_character.vertex_groups.new(name='right-lower-leg')
for _i, _w in zip([29, 30, 31, 32, 33, 34, 35, 36, 37, 38, 39, 40, 41, 42, 43, 44, 45, 46, 47, 48, 49, 50, 51, 52, 61, 62, 63, 64, 65, 66, 67, 68, 69, 70, 71, 72, 96, 97, 98, 99, 100, 101, 102, 103, 231, 232, 233, 234, 235], [0.04248, 0.06828, 0.05255, 0.08556, 0.9235, 0.8203, 0.9137, 0.8316, 0.9929, 0.997, 0.9924, 0.9953, 0.9998, 1.0, 0.9997, 1.0, 1.0, 1.0, 1.0, 1.0, 1.0, 1.0, 1.0, 1.0, 0.05425, 0.0524, 0.916, 0.9008, 0.9975, 0.9942, 1.0, 0.9999, 1.0, 1.0, 1.0, 1.0, 1.0, 1.0, 1.0, 1.0, 1.0, 1.0, 1.0, 1.0, 0.05425, 0.916, 0.9975, 1.0, 1.0]): _vg.add([_i], _w, 'REPLACE')
_vg = ob_character.vertex_groups.new(name='left-hip')
for _i, _w in zip([5, 10, 12, 13, 16, 18, 19, 20, 58, 107, 111, 112, 115, 116, 117, 118, 119, 120, 128, 151, 152, 156, 223, 224, 225, 226, 227, 236], [0.01081, 0.0331, 0.02072, 0.1572, 0.729, 0.02602, 0.05663, 0.2031, 0.06225, 0.1276, 0.1191, 0.1025, 0.5482, 0.699, 0.4833, 0.1725, 0.7363, 0.7519, 0.004838, 0.09813, 0.8724, 0.002392, 0.03388, 0.09554, 0.2334, 0.6875, 0.6617, 0.09813]): _vg.add([_i], _w, 'REPLACE')
_vg = ob_character.vertex_groups.new(name='left-upper-leg')
for _i, _w in zip([107, 115, 116, 117, 118, 119, 120, 125, 126, 127, 128, 129, 130, 131, 132, 151, 152, 155, 156, 157, 158, 225, 226, 227, 236, 237, 238], [0.003226, 0.1028, 0.14, 0.4793, 0.798, 0.09596, 0.1612, 0.9508, 0.9198, 0.9147, 0.8725, 0.07473, 0.1698, 0.09569, 0.1768, 0.8852, 0.05566, 0.9582, 0.9005, 0.05172, 0.1266, 0.01081, 0.02463, 0.147, 0.8852, 0.9582, 0.05172]): _vg.add([_i], _w, 'REPLACE')
_vg = ob_character.vertex_groups.new(name='left-lower-leg')
for _i, _w in zip([125, 126, 127, 128, 129, 130, 131, 132, 133, 134, 135, 136, 137, 138, 139, 140, 141, 142, 143, 144, 145, 146, 147, 148, 155, 156, 157, 158, 159, 160, 161, 162, 163, 164, 165, 166, 190, 191, 192, 193, 194, 195, 196, 197, 237, 238, 239, 240, 241], [0.03314, 0.06762, 0.06422, 0.09725, 0.9242, 0.8274, 0.9022, 0.8179, 0.9924, 0.9978, 0.9903, 0.9926, 0.9998, 1.0, 0.9996, 0.9999, 1.0, 1.0, 0.9999, 1.0, 1.0, 1.0, 1.0, 1.0, 0.02737, 0.07057, 0.948, 0.8697, 0.9996, 0.9913, 1.0, 0.9997, 1.0, 1.0, 1.0, 1.0, 1.0, 1.0, 1.0, 1.0, 1.0, 1.0, 1.0, 1.0, 0.02737, 0.948, 0.9996, 1.0, 1.0]): _vg.add([_i], _w, 'REPLACE')
_m = ob_character.modifiers.new('Armature', 'ARMATURE')
_m.object = ob_char_model
ob_char_model.location = (0.0, 0.0, 0.0)
ob_arm_image.location = (-1.471, 4.581e-08, -0.341)
ob_arm_image.rotation_euler = (1.571, 1.546, 5.416e-06)
ob_arm_image.empty_display_type = 'IMAGE'
ob_arm_image.empty_display_size = 5.0
ob_front_image.location = (1.645, 0.0, 0.0)
ob_front_image.rotation_euler = (1.571, 0.0, 0.0)
ob_front_image.empty_display_type = 'IMAGE'
ob_front_image.empty_display_size = 5.0
ob_side_image.location = (1.0, -1.799, 0.0)
ob_side_image.rotation_euler = (1.571, -0.0, 1.571)
ob_side_image.empty_display_type = 'IMAGE'
ob_side_image.empty_display_size = 5.0

# ---- collection membership
col_collection.objects.link(ob_character)
col_collection.objects.link(ob_char_model)
col_images.objects.link(ob_arm_image)
col_images.objects.link(ob_front_image)
col_images.objects.link(ob_side_image)
def _layer_coll(name, lc=None):
    lc = lc or bpy.context.view_layer.layer_collection
    for c in lc.children:
        if c.name == name: return c
        r = _layer_coll(name, c)
        if r: return r
_layer_coll('images').exclude = True

# ---- scene / render settings (as saved in the file)
scene.frame_start = 1; scene.frame_end = 250; scene.frame_set(64)
scene.render.engine = 'BLENDER_EEVEE_NEXT'
bpy.context.view_layer.update()

# ---- added for rendering (the .blend has no active camera and no usable light): camera, sun
cam_auto = bpy.data.cameras.new('AutoCamera')
cam_auto.lens = 50.0
cam_auto.sensor_width = 36.0
cam_auto.clip_end = 1000.0
ob_auto_camera = bpy.data.objects.new('AutoCamera', cam_auto)
scene.collection.objects.link(ob_auto_camera)
ob_auto_camera.location = (5.0222, -6.10064, 3.52962)
ob_auto_camera.rotation_euler = (1.09748, -7.21219e-08, 0.694738)
scene.camera = ob_auto_camera
light_auto_sun = bpy.data.lights.new('AutoSun', 'SUN')
light_auto_sun.energy = 3.0
light_auto_sun.angle = 0.0523599
ob_auto_sun = bpy.data.objects.new('AutoSun', light_auto_sun)
scene.collection.objects.link(ob_auto_sun)
ob_auto_sun.rotation_euler = (0.872665, 0.174533, 0.523599)
bpy.context.view_layer.update()
